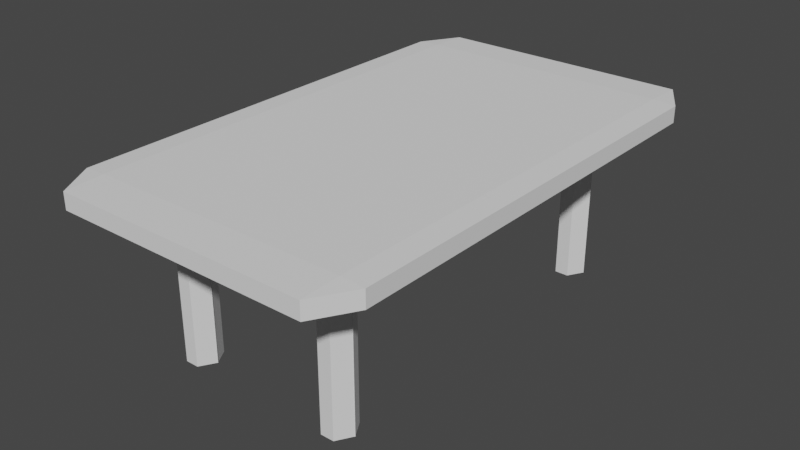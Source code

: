 # Source: table.blend  (saved by Blender 3.3.6; exported with 4.5.12 LTS)
import bpy
from mathutils import Matrix  # noqa: F401  (used for matrix-valued properties, if any)

bpy.ops.wm.read_factory_settings(use_empty=True)
scene = bpy.context.scene
scene.name = 'Scene'

# ---- collections
col_collection = bpy.data.collections.new('Collection'); scene.collection.children.link(col_collection)

# ---- world
world_world = bpy.data.worlds.new('World'); scene.world = world_world
world_world.use_nodes = True; world_world.node_tree.nodes.clear()
_N = world_world.node_tree.nodes; _L = world_world.node_tree.links
n0 = _N.new('ShaderNodeOutputWorld'); n0.name = 'World Output'; n0.location = (300, 300)
n1 = _N.new('ShaderNodeBackground'); n1.name = 'Background'; n1.location = (10, 300)
n1.inputs[0].default_value = (0.05088, 0.05088, 0.05088, 1.0)
_L.new(n1.outputs[0], n0.inputs[0])
n0.is_active_output = True
world_world.color = (0.05088, 0.05088, 0.05088)
world_world.use_sun_shadow = False
world_world.sun_shadow_jitter_overblur = 0.0

# ---- meshes
me_cube_001 = bpy.data.meshes.new('Cube.001')
me_cube_001.from_pydata([(-0.8486, -0.8486, -1.0), (-0.8486, -1.0, -0.8486), (-1.0, -0.8486, -0.8486), (-0.8486, -1.0, 0.8486), (-0.8486, -0.8486, 1.0), (-1.0, -0.8486, 0.8486), (-0.8486, 0.8486, -1.0), (-1.0, 0.8486, -0.8486), (-0.8486, 1.0, -0.8486), (-0.8486, 0.8486, 1.0), (-0.8486, 1.0, 0.8486), (-1.0, 0.8486, 0.8486), (0.8486, -0.8486, -1.0), (1.0, -0.8486, -0.8486), (0.8486, -1.0, -0.8486), (0.8486, -0.8486, 1.0), (0.8486, -1.0, 0.8486), (1.0, -0.8486, 0.8486), (0.8486, 0.8486, -1.0), (0.8486, 1.0, -0.8486), (1.0, 0.8486, -0.8486), (0.8486, 0.8486, 1.0), (1.0, 0.8486, 0.8486), (0.8486, 1.0, 0.8486), (-1.0, 0.8486, -0.8486), (-0.8486, 1.0, -0.8486), (-0.8486, 1.0, 0.8486), (-1.0, 0.8486, 0.8486), (-1.0, 0.8486, -0.8486), (-0.8486, 1.0, -0.8486), (-0.8486, 1.0, 0.8486), (-1.0, 0.8486, 0.8486), (-1.0, 0.8486, -0.8486), (-0.8486, 1.0, -0.8486), (-0.8486, 1.0, 0.8486), (-1.0, 0.8486, 0.8486), (-0.8486, 0.7273, -1.0), (-0.8486, 0.6061, -1.0), (-0.8486, 0.4849, -1.0), (-0.8486, 0.3637, -1.0), (-0.8486, 0.2424, -1.0), (-0.8486, 0.1212, -1.0), (-0.8486, -5.215e-08, -1.0), (-0.8486, -0.1212, -1.0), (-0.8486, -0.2424, -1.0), (-0.8486, -0.3637, -1.0), (-0.8486, -0.4849, -1.0), (-0.8486, -0.6061, -1.0), (-0.8486, -0.7273, -1.0), (-1.0, -0.7273, -0.8486), (-1.0, -0.6061, -0.8486), (-1.0, -0.4849, -0.8486), (-1.0, -0.3637, -0.8486), (-1.0, -0.2424, -0.8486), (-1.0, -0.1212, -0.8486), (-1.0, 5.215e-08, -0.8486), (-1.0, 0.1212, -0.8486), (-1.0, 0.2424, -0.8486), (-1.0, 0.3637, -0.8486), (-1.0, 0.4849, -0.8486), (-1.0, 0.6061, -0.8486), (-1.0, 0.7273, -0.8486), (-0.8486, -0.7273, 1.0), (-0.8486, -0.6061, 1.0), (-0.8486, -0.4849, 1.0), (-0.8486, -0.3637, 1.0), (-0.8486, -0.2424, 1.0), (-0.8486, -0.1212, 1.0), (-0.8486, 5.215e-08, 1.0), (-0.8486, 0.1212, 1.0), (-0.8486, 0.2424, 1.0), (-0.8486, 0.3637, 1.0), (-0.8486, 0.4849, 1.0), (-0.8486, 0.6061, 1.0), (-0.8486, 0.7273, 1.0), (-1.0, 0.7273, 0.8486), (-1.0, 0.6061, 0.8486), (-1.0, 0.4849, 0.8486), (-1.0, 0.3637, 0.8486), (-1.0, 0.2424, 0.8486), (-1.0, 0.1212, 0.8486), (-1.0, -5.215e-08, 0.8486), (-1.0, -0.1212, 0.8486), (-1.0, -0.2424, 0.8486), (-1.0, -0.3637, 0.8486), (-1.0, -0.4849, 0.8486), (-1.0, -0.6061, 0.8486), (-1.0, -0.7273, 0.8486), (0.8486, -0.7273, -1.0), (0.8486, -0.6061, -1.0), (0.8486, -0.4849, -1.0), (0.8486, -0.3637, -1.0), (0.8486, -0.2424, -1.0), (0.8486, -0.1212, -1.0), (0.8486, 5.215e-08, -1.0), (0.8486, 0.1212, -1.0), (0.8486, 0.2424, -1.0), (0.8486, 0.3637, -1.0), (0.8486, 0.4849, -1.0), (0.8486, 0.6061, -1.0), (0.8486, 0.7273, -1.0), (1.0, 0.7273, -0.8486), (1.0, 0.6061, -0.8486), (1.0, 0.4849, -0.8486), (1.0, 0.3637, -0.8486), (1.0, 0.2424, -0.8486), (1.0, 0.1212, -0.8486), (1.0, -5.215e-08, -0.8486), (1.0, -0.1212, -0.8486), (1.0, -0.2424, -0.8486), (1.0, -0.3637, -0.8486), (1.0, -0.4849, -0.8486), (1.0, -0.6061, -0.8486), (1.0, -0.7273, -0.8486), (0.8486, 0.7273, 1.0), (0.8486, 0.6061, 1.0), (0.8486, 0.4849, 1.0), (0.8486, 0.3637, 1.0), (0.8486, 0.2424, 1.0), (0.8486, 0.1212, 1.0), (0.8486, -5.215e-08, 1.0), (0.8486, -0.1212, 1.0), (0.8486, -0.2424, 1.0), (0.8486, -0.3637, 1.0), (0.8486, -0.4849, 1.0), (0.8486, -0.6061, 1.0), (0.8486, -0.7273, 1.0), (1.0, -0.7273, 0.8486), (1.0, -0.6061, 0.8486), (1.0, -0.4849, 0.8486), (1.0, -0.3637, 0.8486), (1.0, -0.2424, 0.8486), (1.0, -0.1212, 0.8486), (1.0, 5.215e-08, 0.8486), (1.0, 0.1212, 0.8486), (1.0, 0.2424, 0.8486), (1.0, 0.3637, 0.8486), (1.0, 0.4849, 0.8486), (1.0, 0.6061, 0.8486), (1.0, 0.7273, 0.8486), (0.0, 0.8486, -1.0), (0.0, 1.0, -0.8486), (0.0, 0.8486, 1.0), (0.0, 1.0, 0.8486), (0.0, -0.8486, -1.0), (0.0, -1.0, -0.8486), (0.0, -0.8486, 1.0), (0.0, -1.0, 0.8486), (0.0, 0.7273, -1.0), (0.0, 0.6061, -1.0), (0.0, 0.4849, -1.0), (0.0, 0.3637, -1.0), (0.0, 0.2424, -1.0), (0.0, 0.1212, -1.0), (0.0, 0.0, -1.0), (0.0, -0.1212, -1.0), (0.0, -0.2424, -1.0), (0.0, -0.3637, -1.0), (0.0, -0.4849, -1.0), (0.0, -0.6061, -1.0), (0.0, -0.7273, -1.0), (0.0, 0.7273, 1.0), (0.0, 0.6061, 1.0), (0.0, 0.4849, 1.0), (0.0, 0.3637, 1.0), (0.0, 0.2424, 1.0), (0.0, 0.1212, 1.0), (0.0, 0.0, 1.0), (0.0, -0.1212, 1.0), (0.0, -0.2424, 1.0), (0.0, -0.3637, 1.0), (0.0, -0.4849, 1.0), (0.0, -0.6061, 1.0), (0.0, -0.7273, 1.0), (-0.4243, 0.8486, -1.0), (-0.4243, 1.0, 0.8486), (-0.4243, -1.0, -0.8486), (-0.4243, -0.8486, 1.0), (-0.4243, 0.7273, -1.0), (-0.4243, 0.6061, -1.0), (-0.4243, 0.4849, -1.0), (-0.4243, 0.3637, -1.0), (-0.4243, 0.2424, -1.0), (-0.4243, 0.1212, -1.0), (-0.4243, -2.608e-08, -1.0), (-0.4243, -0.1212, -1.0), (-0.4243, -0.2424, -1.0), (-0.4243, -0.3637, -1.0), (-0.4243, -0.4849, -1.0), (-0.4243, -0.6061, -1.0), (-0.4243, -0.7273, -1.0), (-0.4243, 1.0, -0.8486), (-0.4243, 0.8486, 1.0), (-0.4243, -0.8486, -1.0), (-0.4243, -1.0, 0.8486), (-0.4243, 0.7273, 1.0), (-0.4243, 0.6061, 1.0), (-0.4243, 0.4849, 1.0), (-0.4243, 0.3637, 1.0), (-0.4243, 0.2424, 1.0), (-0.4243, 0.1212, 1.0), (-0.4243, 2.608e-08, 1.0), (-0.4243, -0.1212, 1.0), (-0.4243, -0.2424, 1.0), (-0.4243, -0.3637, 1.0), (-0.4243, -0.4849, 1.0), (-0.4243, -0.6061, 1.0), (-0.4243, -0.7273, 1.0), (-0.6364, 0.8486, -1.0), (-0.6364, 1.0, 0.8486), (-0.6364, -1.0, -0.8486), (-0.6364, -0.8486, 1.0), (-0.6364, 0.7273, -1.0), (-0.6364, 0.6061, -1.0), (-0.6364, 0.4849, -1.0), (-0.6364, 0.3637, -1.0), (-0.6364, 0.2424, -1.0), (-0.6364, 0.1212, -1.0), (-0.6364, -3.912e-08, -1.0), (-0.6364, -0.1212, -1.0), (-0.6364, -0.2424, -1.0), (-0.6364, -0.3637, -1.0), (-0.6364, -0.4849, -1.0), (-0.6364, -0.6061, -1.0), (-0.6364, -0.7273, -1.0), (-0.6364, 1.0, -0.8486), (-0.6364, 0.8486, 1.0), (-0.6364, -0.8486, -1.0), (-0.6364, -1.0, 0.8486), (-0.6364, 0.7273, 1.0), (-0.6364, 0.6061, 1.0), (-0.6364, 0.4849, 1.0), (-0.6364, 0.3637, 1.0), (-0.6364, 0.2424, 1.0), (-0.6364, 0.1212, 1.0), (-0.6364, 3.912e-08, 1.0), (-0.6364, -0.1212, 1.0), (-0.6364, -0.2424, 1.0), (-0.6364, -0.3637, 1.0), (-0.6364, -0.4849, 1.0), (-0.6364, -0.6061, 1.0), (-0.6364, -0.7273, 1.0), (-0.2121, 1.0, -0.8486), (-0.2121, 0.8486, 1.0), (-0.2121, -0.8486, -1.0), (-0.2121, -1.0, 0.8486), (-0.2121, 0.7273, 1.0), (-0.2121, 0.6061, 1.0), (-0.2121, 0.4849, 1.0), (-0.2121, 0.3637, 1.0), (-0.2121, 0.2424, 1.0), (-0.2121, 0.1212, 1.0), (-0.2121, 1.304e-08, 1.0), (-0.2121, -0.1212, 1.0), (-0.2121, -0.2424, 1.0), (-0.2121, -0.3637, 1.0), (-0.2121, -0.4849, 1.0), (-0.2121, -0.6061, 1.0), (-0.2121, -0.7273, 1.0), (-0.2121, 0.8486, -1.0), (-0.2121, 1.0, 0.8486), (-0.2121, -1.0, -0.8486), (-0.2121, -0.8486, 1.0), (-0.2121, 0.7273, -1.0), (-0.2121, 0.6061, -1.0), (-0.2121, 0.4849, -1.0), (-0.2121, 0.3637, -1.0), (-0.2121, 0.2424, -1.0), (-0.2121, 0.1212, -1.0), (-0.2121, -1.304e-08, -1.0), (-0.2121, -0.1212, -1.0), (-0.2121, -0.2424, -1.0), (-0.2121, -0.3637, -1.0), (-0.2121, -0.4849, -1.0), (-0.2121, -0.6061, -1.0), (-0.2121, -0.7273, -1.0), (0.4243, 1.0, -0.8486), (0.4243, 0.8486, 1.0), (0.4243, -0.8486, -1.0), (0.4243, -1.0, 0.8486), (0.4243, 0.7273, 1.0), (0.4243, 0.6061, 1.0), (0.4243, 0.4849, 1.0), (0.4243, 0.3637, 1.0), (0.4243, 0.2424, 1.0), (0.4243, 0.1212, 1.0), (0.4243, -2.608e-08, 1.0), (0.4243, -0.1212, 1.0), (0.4243, -0.2424, 1.0), (0.4243, -0.3637, 1.0), (0.4243, -0.4849, 1.0), (0.4243, -0.6061, 1.0), (0.4243, -0.7273, 1.0), (0.4243, 0.8486, -1.0), (0.4243, 1.0, 0.8486), (0.4243, -1.0, -0.8486), (0.4243, -0.8486, 1.0), (0.4243, 0.7273, -1.0), (0.4243, 0.6061, -1.0), (0.4243, 0.4849, -1.0), (0.4243, 0.3637, -1.0), (0.4243, 0.2424, -1.0), (0.4243, 0.1212, -1.0), (0.4243, 2.608e-08, -1.0), (0.4243, -0.1212, -1.0), (0.4243, -0.2424, -1.0), (0.4243, -0.3637, -1.0), (0.4243, -0.4849, -1.0), (0.4243, -0.6061, -1.0), (0.4243, -0.7273, -1.0), (0.2066, 0.8486, -1.0), (0.2066, 1.0, 0.8486), (0.2066, -1.0, -0.8486), (0.2066, -0.8486, 1.0), (0.2066, 0.7273, -1.0), (0.2066, 0.6061, -1.0), (0.2066, 0.4849, -1.0), (0.2066, 0.3637, -1.0), (0.2066, 0.2424, -1.0), (0.2066, 0.1212, -1.0), (0.2066, 1.27e-08, -1.0), (0.2066, -0.1212, -1.0), (0.2066, -0.2424, -1.0), (0.2066, -0.3637, -1.0), (0.2066, -0.4849, -1.0), (0.2066, -0.6061, -1.0), (0.2066, -0.7273, -1.0), (0.2066, 1.0, -0.8486), (0.2066, 0.8486, 1.0), (0.2066, -0.8486, -1.0), (0.2066, -1.0, 0.8486), (0.2066, 0.7273, 1.0), (0.2066, 0.6061, 1.0), (0.2066, 0.4849, 1.0), (0.2066, 0.3637, 1.0), (0.2066, 0.2424, 1.0), (0.2066, 0.1212, 1.0), (0.2066, -1.27e-08, 1.0), (0.2066, -0.1212, 1.0), (0.2066, -0.2424, 1.0), (0.2066, -0.3637, 1.0), (0.2066, -0.4849, 1.0), (0.2066, -0.6061, 1.0), (0.2066, -0.7273, 1.0), (0.6364, 1.0, -0.8486), (0.6364, 0.8486, 1.0), (0.6364, -0.8486, -1.0), (0.6364, -1.0, 0.8486), (0.6364, 0.7273, 1.0), (0.6364, 0.6061, 1.0), (0.6364, 0.4849, 1.0), (0.6364, 0.3637, 1.0), (0.6364, 0.2424, 1.0), (0.6364, 0.1212, 1.0), (0.6364, -3.912e-08, 1.0), (0.6364, -0.1212, 1.0), (0.6364, -0.2424, 1.0), (0.6364, -0.3637, 1.0), (0.6364, -0.4849, 1.0), (0.6364, -0.6061, 1.0), (0.6364, -0.7273, 1.0), (0.6364, 0.8486, -1.0), (0.6364, 1.0, 0.8486), (0.6364, -1.0, -0.8486), (0.6364, -0.8486, 1.0), (0.6364, 0.7273, -1.0), (0.6364, 0.6061, -1.0), (0.6364, 0.4849, -1.0), (0.6364, 0.3637, -1.0), (0.6364, 0.2424, -1.0), (0.6364, 0.1212, -1.0), (0.6364, 3.912e-08, -1.0), (0.6364, -0.1212, -1.0), (0.6364, -0.2424, -1.0), (0.6364, -0.3637, -1.0), (0.6364, -0.4849, -1.0), (0.6364, -0.6061, -1.0), (0.6364, -0.7273, -1.0), (-0.8486, -0.6061, -1.246), (-0.8486, -0.4849, -1.246), (-0.8486, -0.3637, -1.246), (-0.8486, -0.2424, -1.246), (-0.8486, -0.1212, -1.246), (-0.8486, -5.215e-08, -1.246), (-0.8486, 0.1212, -1.246), (-0.8486, 0.2424, -1.246), (-0.8486, 0.3637, -1.246), (-0.8486, 0.4849, -1.246), (-0.8486, 0.6061, -1.246), (-0.8486, 0.7273, -1.246), (-0.6364, -1.0, -1.095), (0.6364, -0.8486, -1.246), (1.0, -0.7273, -1.095), (0.8486, 0.7273, -1.246), (0.6364, 1.0, -1.095), (-0.6364, 0.8486, -1.246), (-1.0, 0.7273, -1.095), (-0.8486, -0.7273, -1.246), (0.8486, 1.0, -1.095), (0.8486, 0.8486, -1.246), (1.0, 0.8486, -1.095), (1.0, -0.8486, -1.095), (0.8486, -0.8486, -1.246), (0.8486, -1.0, -1.095), (-1.0, 0.8486, -1.095), (-0.8486, 0.8486, -1.246), (-0.8486, 1.0, -1.095), (-0.8486, -1.0, -1.095), (-0.8486, -0.8486, -1.246), (-1.0, -0.8486, -1.095), (-0.4243, 0.6657, -1.062), (-0.4859, 0.7273, -1.062), (-0.4243, 0.7273, -1.0), (-0.4243, 0.6677, -1.062), (-0.4243, 0.6061, -1.0), (-0.4859, 0.6061, -1.062), (-0.4243, -0.6677, -1.062), (-0.4859, -0.6061, -1.062), (-0.4243, -0.6061, -1.0), (-0.4243, -0.6657, -1.062), (-0.4243, -0.7273, -1.0), (-0.4859, -0.7273, -1.062), (-0.5748, 0.7273, -1.062), (-0.6364, 0.6657, -1.062), (-0.6364, 0.7273, -1.0), (-0.5748, 0.6061, -1.062), (-0.6364, 0.6061, -1.0), (-0.6364, 0.6677, -1.062), (-0.5748, -0.6061, -1.062), (-0.6364, -0.6677, -1.062), (-0.6364, -0.6061, -1.0), (-0.5748, -0.7273, -1.062), (-0.6364, -0.7273, -1.0), (-0.6364, -0.6657, -1.062), (0.5748, 0.7273, -1.062), (0.6364, 0.7273, -1.0), (0.6364, 0.6657, -1.062), (0.4859, 0.7273, -1.062), (0.4243, 0.6657, -1.062), (0.4243, 0.7273, -1.0), (0.5748, 0.6061, -1.062), (0.6364, 0.6677, -1.062), (0.6364, 0.6061, -1.0), (0.4859, 0.6061, -1.062), (0.4243, 0.6061, -1.0), (0.4243, 0.6677, -1.062), (0.5748, -0.6061, -1.062), (0.6364, -0.6061, -1.0), (0.6364, -0.6677, -1.062), (0.4859, -0.6061, -1.062), (0.4243, -0.6677, -1.062), (0.4243, -0.6061, -1.0), (0.5748, -0.7273, -1.062), (0.6364, -0.6657, -1.062), (0.6364, -0.7273, -1.0), (0.4859, -0.7273, -1.062), (0.4243, -0.7273, -1.0), (0.4243, -0.6657, -1.062), (-0.4243, 0.6657, -19.89), (-0.4859, 0.6657, -19.95), (-0.4859, 0.7273, -19.89), (-0.4243, 0.6677, -19.89), (-0.4859, 0.6061, -19.89), (-0.4859, 0.6677, -19.95), (-0.4243, -0.6677, -19.89), (-0.4859, -0.6677, -19.95), (-0.4859, -0.6061, -19.89), (-0.4243, -0.6657, -19.89), (-0.4859, -0.7273, -19.89), (-0.4859, -0.6657, -19.95), (-0.5748, 0.7273, -19.89), (-0.5748, 0.6657, -19.95), (-0.6364, 0.6657, -19.89), (-0.5748, 0.6061, -19.89), (-0.6364, 0.6677, -19.89), (-0.5748, 0.6677, -19.95), (-0.5748, -0.6061, -19.89), (-0.5748, -0.6677, -19.95), (-0.6364, -0.6677, -19.89), (-0.5748, -0.7273, -19.89), (-0.6364, -0.6657, -19.89), (-0.5748, -0.6657, -19.95), (0.5748, 0.7273, -19.89), (0.6364, 0.6657, -19.89), (0.5748, 0.6657, -19.95), (0.4859, 0.7273, -19.89), (0.4859, 0.6657, -19.95), (0.4243, 0.6657, -19.89), (0.5748, 0.6061, -19.89), (0.5748, 0.6677, -19.95), (0.6364, 0.6677, -19.89), (0.4859, 0.6061, -19.89), (0.4243, 0.6677, -19.89), (0.4859, 0.6677, -19.95), (0.5748, -0.6061, -19.89), (0.6364, -0.6677, -19.89), (0.5748, -0.6677, -19.95), (0.4859, -0.6061, -19.89), (0.4859, -0.6677, -19.95), (0.4243, -0.6677, -19.89), (0.5748, -0.7273, -19.89), (0.5748, -0.6657, -19.95), (0.6364, -0.6657, -19.89), (0.4859, -0.7273, -19.89), (0.4243, -0.6657, -19.89), (0.4859, -0.6657, -19.95), (-1.0, -0.7273, -1.095), (-1.0, -0.6061, -1.095), (-1.0, -0.4849, -1.095), (-1.0, -0.3637, -1.095), (-1.0, -0.2424, -1.095), (-1.0, -0.1212, -1.095), (-1.0, 5.215e-08, -1.095), (-1.0, 0.1212, -1.095), (-1.0, 0.2424, -1.095), (-1.0, 0.3637, -1.095), (-1.0, 0.4849, -1.095), (-1.0, 0.6061, -1.095), (0.8486, -0.7273, -1.246), (0.8486, -0.6061, -1.246), (0.8486, -0.4849, -1.246), (0.8486, -0.3637, -1.246), (0.8486, -0.2424, -1.246), (0.8486, -0.1212, -1.246), (0.8486, 5.215e-08, -1.246), (0.8486, 0.1212, -1.246), (0.8486, 0.2424, -1.246), (0.8486, 0.3637, -1.246), (0.8486, 0.4849, -1.246), (0.8486, 0.6061, -1.246), (1.0, 0.7273, -1.095), (1.0, 0.6061, -1.095), (1.0, 0.4849, -1.095), (1.0, 0.3637, -1.095), (1.0, 0.2424, -1.095), (1.0, 0.1212, -1.095), (1.0, -5.215e-08, -1.095), (1.0, -0.1212, -1.095), (1.0, -0.2424, -1.095), (1.0, -0.3637, -1.095), (1.0, -0.4849, -1.095), (1.0, -0.6061, -1.095), (0.2066, 0.8486, -1.246), (1.394e-11, 0.8486, -1.246), (-0.2121, 1.0, -1.095), (1.394e-11, 1.0, -1.095), (-0.2121, -0.8486, -1.246), (1.394e-11, -0.8486, -1.246), (0.2066, -1.0, -1.095), (1.394e-11, -1.0, -1.095), (-0.2121, 0.8486, -1.246), (-0.4243, 0.8486, -1.246), (-0.2121, -1.0, -1.095), (-0.4243, -1.0, -1.095), (-0.6364, 1.0, -1.095), (-0.4243, 1.0, -1.095), (-0.6364, -0.8486, -1.246), (-0.4243, -0.8486, -1.246), (0.2066, 1.0, -1.095), (0.4243, 1.0, -1.095), (0.2066, -0.8486, -1.246), (0.4243, -0.8486, -1.246), (0.6364, 0.8486, -1.246), (0.4243, 0.8486, -1.246), (0.6364, -1.0, -1.095), (0.4243, -1.0, -1.095)], [], [(210, 228, 3, 1), (113, 127, 17, 13), (241, 62, 4, 211), (61, 75, 27, 24), (344, 362, 23, 19), (346, 12, 402, 391), (3, 4, 5), (59, 60, 517, 516), (9, 26, 27), (293, 310, 542, 563), (15, 16, 17), (111, 112, 541, 540), (21, 22, 23), (58, 59, 516, 515), (1, 3, 5, 2), (74, 9, 27, 75), (10, 8, 7, 11), (110, 111, 540, 539), (345, 21, 23, 362), (22, 20, 19, 23), (0, 227, 556, 408), (126, 15, 17, 127), (16, 14, 13, 17), (57, 58, 515, 514), (211, 4, 3, 228), (377, 88, 12, 346), (28, 29, 25, 24), (30, 31, 27, 26), (29, 30, 26, 25), (31, 28, 24, 27), (32, 33, 29, 28), (34, 35, 31, 30), (33, 34, 30, 29), (35, 32, 28, 31), (7, 8, 33, 32), (10, 11, 35, 34), (8, 10, 34, 33), (11, 7, 32, 35), (361, 18, 100, 365), (365, 100, 99, 366), (366, 99, 98, 367), (367, 98, 97, 368), (368, 97, 96, 369), (369, 96, 95, 370), (370, 95, 94, 371), (371, 94, 93, 372), (372, 93, 92, 373), (373, 92, 91, 374), (374, 91, 90, 375), (375, 90, 89, 376), (376, 89, 88, 377), (21, 114, 139, 22), (114, 115, 138, 139), (115, 116, 137, 138), (116, 117, 136, 137), (117, 118, 135, 136), (118, 119, 134, 135), (119, 120, 133, 134), (120, 121, 132, 133), (121, 122, 131, 132), (122, 123, 130, 131), (123, 124, 129, 130), (124, 125, 128, 129), (125, 126, 127, 128), (109, 110, 539, 538), (56, 57, 514, 513), (193, 244, 546, 557), (13, 14, 403, 401), (108, 109, 538, 537), (25, 225, 554, 406), (55, 56, 513, 512), (107, 108, 537, 536), (113, 13, 401, 392), (54, 55, 512, 511), (191, 242, 544, 555), (106, 107, 536, 535), (100, 18, 399, 393), (4, 62, 87, 5), (62, 63, 86, 87), (63, 64, 85, 86), (64, 65, 84, 85), (65, 66, 83, 84), (66, 67, 82, 83), (67, 68, 81, 82), (68, 69, 80, 81), (69, 70, 79, 80), (70, 71, 78, 79), (71, 72, 77, 78), (72, 73, 76, 77), (73, 74, 75, 76), (53, 54, 511, 510), (105, 106, 535, 534), (52, 53, 510, 509), (144, 329, 560, 547), (104, 105, 534, 533), (51, 52, 509, 508), (261, 176, 553, 552), (103, 104, 533, 532), (278, 346, 391, 561), (50, 51, 508, 507), (141, 327, 558, 545), (24, 25, 406, 404), (102, 103, 532, 531), (2, 5, 87, 49), (49, 87, 86, 50), (50, 86, 85, 51), (51, 85, 84, 52), (52, 84, 83, 53), (53, 83, 82, 54), (54, 82, 81, 55), (55, 81, 80, 56), (56, 80, 79, 57), (57, 79, 78, 58), (58, 78, 77, 59), (59, 77, 76, 60), (60, 76, 75, 61), (226, 9, 74, 229), (229, 74, 73, 230), (230, 73, 72, 231), (231, 72, 71, 232), (232, 71, 70, 233), (233, 70, 69, 234), (234, 69, 68, 235), (235, 68, 67, 236), (236, 67, 66, 237), (237, 66, 65, 238), (238, 65, 64, 239), (239, 64, 63, 240), (240, 63, 62, 241), (20, 22, 139, 101), (101, 139, 138, 102), (102, 138, 137, 103), (103, 137, 136, 104), (104, 136, 135, 105), (105, 135, 134, 106), (106, 134, 133, 107), (107, 133, 132, 108), (108, 132, 131, 109), (109, 131, 130, 110), (110, 130, 129, 111), (111, 129, 128, 112), (112, 128, 127, 113), (342, 172, 173, 343), (341, 171, 172, 342), (340, 170, 171, 341), (339, 169, 170, 340), (338, 168, 169, 339), (337, 167, 168, 338), (336, 166, 167, 337), (335, 165, 166, 336), (334, 164, 165, 335), (333, 163, 164, 334), (332, 162, 163, 333), (331, 161, 162, 332), (328, 142, 161, 331), (274, 159, 160, 275), (273, 158, 159, 274), (272, 157, 158, 273), (271, 156, 157, 272), (270, 155, 156, 271), (269, 154, 155, 270), (268, 153, 154, 269), (267, 152, 153, 268), (266, 151, 152, 267), (265, 150, 151, 266), (264, 149, 150, 265), (263, 148, 149, 264), (259, 140, 148, 263), (275, 160, 144, 244), (313, 146, 147, 330), (49, 50, 507, 506), (243, 142, 143, 260), (259, 174, 551, 550), (242, 260, 143, 141), (343, 173, 146, 313), (312, 330, 147, 145), (225, 209, 175, 191), (226, 192, 175, 209), (101, 102, 531, 530), (224, 190, 193, 227), (208, 174, 178, 212), (416, 419, 467, 464), (213, 179, 180, 214), (214, 180, 181, 215), (215, 181, 182, 216), (216, 182, 183, 217), (217, 183, 184, 218), (218, 184, 185, 219), (219, 185, 186, 220), (220, 186, 187, 221), (221, 187, 188, 222), (222, 188, 189, 223), (449, 446, 494, 497), (257, 206, 207, 258), (256, 205, 206, 257), (255, 204, 205, 256), (254, 203, 204, 255), (253, 202, 203, 254), (252, 201, 202, 253), (251, 200, 201, 252), (250, 199, 200, 251), (249, 198, 199, 250), (248, 197, 198, 249), (247, 196, 197, 248), (246, 195, 196, 247), (243, 192, 195, 246), (262, 177, 194, 245), (344, 19, 398, 394), (258, 207, 177, 262), (261, 245, 194, 176), (47, 223, 224, 48), (46, 222, 223, 47), (45, 221, 222, 46), (44, 220, 221, 45), (43, 219, 220, 44), (42, 218, 219, 43), (41, 217, 218, 42), (40, 216, 217, 41), (39, 215, 216, 40), (38, 214, 215, 39), (37, 213, 214, 38), (36, 212, 213, 37), (6, 208, 212, 36), (48, 224, 227, 0), (276, 344, 394, 559), (9, 226, 209, 26), (25, 26, 209, 225), (206, 240, 241, 207), (205, 239, 240, 206), (204, 238, 239, 205), (203, 237, 238, 204), (202, 236, 237, 203), (201, 235, 236, 202), (200, 234, 235, 201), (199, 233, 234, 200), (198, 232, 233, 199), (197, 231, 232, 198), (196, 230, 231, 197), (195, 229, 230, 196), (192, 226, 229, 195), (177, 211, 228, 194), (2, 49, 506, 409), (207, 241, 211, 177), (176, 194, 228, 210), (145, 147, 245, 261), (173, 258, 262, 146), (20, 101, 530, 400), (146, 262, 245, 147), (142, 243, 246, 161), (161, 246, 247, 162), (162, 247, 248, 163), (163, 248, 249, 164), (164, 249, 250, 165), (165, 250, 251, 166), (166, 251, 252, 167), (167, 252, 253, 168), (168, 253, 254, 169), (169, 254, 255, 170), (170, 255, 256, 171), (171, 256, 257, 172), (172, 257, 258, 173), (191, 175, 260, 242), (192, 243, 260, 175), (208, 6, 405, 395), (190, 275, 244, 193), (174, 259, 263, 178), (178, 263, 264, 179), (179, 264, 265, 180), (180, 265, 266, 181), (181, 266, 267, 182), (182, 267, 268, 183), (183, 268, 269, 184), (184, 269, 270, 185), (185, 270, 271, 186), (186, 271, 272, 187), (187, 272, 273, 188), (188, 273, 274, 189), (189, 274, 275, 190), (363, 347, 279, 295), (360, 292, 296, 364), (47, 48, 397, 378), (364, 296, 279, 347), (345, 277, 280, 348), (348, 280, 281, 349), (349, 281, 282, 350), (350, 282, 283, 351), (351, 283, 284, 352), (352, 284, 285, 353), (353, 285, 286, 354), (354, 286, 287, 355), (355, 287, 288, 356), (356, 288, 289, 357), (357, 289, 290, 358), (358, 290, 291, 359), (359, 291, 292, 360), (325, 308, 309, 326), (324, 307, 308, 325), (323, 306, 307, 324), (322, 305, 306, 323), (321, 304, 305, 322), (320, 303, 304, 321), (319, 302, 303, 320), (318, 301, 302, 319), (317, 300, 301, 318), (316, 299, 300, 317), (315, 298, 299, 316), (314, 297, 298, 315), (310, 293, 297, 314), (326, 309, 278, 329), (145, 261, 552, 549), (328, 277, 294, 311), (327, 311, 294, 276), (141, 143, 311, 327), (142, 328, 311, 143), (99, 100, 393, 529), (160, 326, 329, 144), (140, 310, 314, 148), (148, 314, 315, 149), (149, 315, 316, 150), (150, 316, 317, 151), (151, 317, 318, 152), (152, 318, 319, 153), (153, 319, 320, 154), (154, 320, 321, 155), (155, 321, 322, 156), (156, 322, 323, 157), (157, 323, 324, 158), (158, 324, 325, 159), (159, 325, 326, 160), (295, 279, 330, 312), (292, 343, 313, 296), (46, 47, 378, 379), (296, 313, 330, 279), (277, 328, 331, 280), (280, 331, 332, 281), (281, 332, 333, 282), (282, 333, 334, 283), (283, 334, 335, 284), (284, 335, 336, 285), (285, 336, 337, 286), (286, 337, 338, 287), (287, 338, 339, 288), (288, 339, 340, 289), (289, 340, 341, 290), (290, 341, 342, 291), (291, 342, 343, 292), (125, 359, 360, 126), (124, 358, 359, 125), (123, 357, 358, 124), (122, 356, 357, 123), (121, 355, 356, 122), (120, 354, 355, 121), (119, 353, 354, 120), (118, 352, 353, 119), (117, 351, 352, 118), (116, 350, 351, 117), (115, 349, 350, 116), (114, 348, 349, 115), (21, 345, 348, 114), (15, 364, 347, 16), (98, 99, 529, 528), (126, 360, 364, 15), (14, 16, 347, 363), (437, 434, 482, 485), (307, 375, 376, 308), (306, 374, 375, 307), (305, 373, 374, 306), (304, 372, 373, 305), (303, 371, 372, 304), (302, 370, 371, 303), (301, 369, 370, 302), (300, 368, 369, 301), (299, 367, 368, 300), (298, 366, 367, 299), (428, 417, 466, 476), (293, 361, 365, 297), (309, 377, 346, 278), (329, 278, 561, 560), (277, 345, 362, 294), (276, 294, 362, 344), (179, 213, 426, 414), (457, 450, 499, 504), (415, 425, 473, 462), (308, 376, 447, 451), (448, 453, 502, 495), (366, 298, 444, 442), (471, 459, 463, 475), (189, 190, 420, 418), (422, 411, 460, 470), (433, 429, 478, 480), (445, 438, 487, 492), (427, 423, 472, 474), (436, 441, 490, 483), (452, 455, 503, 500), (440, 443, 491, 488), (178, 179, 414, 412), (477, 465, 469, 481), (486, 484, 489, 493), (408, 407, 409), (498, 496, 501, 505), (377, 309, 456, 454), (421, 431, 479, 468), (309, 308, 451, 456), (190, 224, 432, 420), (298, 297, 439, 444), (224, 223, 430, 432), (376, 377, 454, 447), (213, 212, 424, 426), (212, 178, 412, 424), (365, 366, 442, 435), (297, 365, 435, 439), (223, 189, 418, 430), (410, 411, 412), (413, 414, 415), (416, 417, 418), (419, 420, 421), (422, 423, 424), (425, 426, 427), (428, 429, 430), (431, 432, 433), (434, 435, 436), (437, 438, 439), (440, 441, 442), (443, 444, 445), (446, 447, 448), (449, 450, 451), (452, 453, 454), (455, 456, 457), (458, 459, 460), (461, 462, 463), (464, 465, 466), (467, 468, 469), (470, 471, 472), (473, 474, 475), (476, 477, 478), (479, 480, 481), (482, 483, 484), (485, 486, 487), (488, 489, 490), (491, 492, 493), (494, 495, 496), (497, 498, 499), (500, 501, 502), (503, 504, 505), (412, 414, 413, 410), (418, 420, 419, 416), (411, 422, 424, 412), (414, 426, 425, 415), (417, 428, 430, 418), (420, 432, 431, 421), (429, 433, 432, 430), (423, 427, 426, 424), (434, 437, 439, 435), (442, 444, 443, 440), (446, 449, 451, 447), (454, 456, 455, 452), (450, 457, 456, 451), (438, 445, 444, 439), (447, 454, 453, 448), (435, 442, 441, 436), (458, 461, 463, 459), (464, 467, 469, 465), (459, 471, 470, 460), (462, 473, 475, 463), (465, 477, 476, 466), (468, 479, 481, 469), (477, 481, 480, 478), (471, 475, 474, 472), (484, 486, 485, 482), (488, 491, 493, 489), (496, 498, 497, 494), (500, 503, 505, 501), (498, 505, 504, 499), (486, 493, 492, 487), (495, 502, 501, 496), (483, 490, 489, 484), (445, 492, 491, 443), (490, 441, 440, 488), (410, 458, 460, 411), (472, 423, 422, 470), (448, 495, 494, 446), (499, 450, 449, 497), (427, 474, 473, 425), (461, 413, 415, 462), (457, 504, 503, 455), (502, 453, 452, 500), (416, 464, 466, 417), (478, 429, 428, 476), (433, 480, 479, 431), (467, 419, 421, 468), (437, 485, 487, 438), (482, 434, 436, 483), (410, 413, 461, 458), (405, 404, 406), (402, 401, 403), (399, 398, 400), (397, 408, 409, 506), (395, 405, 406, 554), (393, 399, 400, 530), (391, 402, 403, 564), (402, 518, 392, 401), (518, 519, 541, 392), (519, 520, 540, 541), (520, 521, 539, 540), (521, 522, 538, 539), (522, 523, 537, 538), (523, 524, 536, 537), (524, 525, 535, 536), (525, 526, 534, 535), (526, 527, 533, 534), (527, 528, 532, 533), (528, 529, 531, 532), (529, 393, 530, 531), (405, 389, 396, 404), (389, 388, 517, 396), (388, 387, 516, 517), (387, 386, 515, 516), (386, 385, 514, 515), (385, 384, 513, 514), (384, 383, 512, 513), (383, 382, 511, 512), (382, 381, 510, 511), (381, 380, 509, 510), (380, 379, 508, 509), (379, 378, 507, 508), (378, 397, 506, 507), (546, 547, 549, 552), (542, 543, 545, 558), (556, 557, 553, 390), (550, 551, 555, 544), (408, 556, 390, 407), (551, 395, 554, 555), (543, 550, 544, 545), (557, 546, 552, 553), (562, 563, 559, 394), (560, 561, 565, 548), (547, 560, 548, 549), (563, 542, 558, 559), (399, 562, 394, 398), (561, 391, 564, 565), (310, 140, 543, 542), (112, 113, 392, 541), (60, 61, 396, 517), (361, 293, 563, 562), (210, 1, 407, 390), (242, 141, 545, 544), (12, 88, 518, 402), (295, 312, 548, 565), (6, 36, 389, 405), (19, 20, 400, 398), (88, 89, 519, 518), (36, 37, 388, 389), (363, 295, 565, 564), (89, 90, 520, 519), (37, 38, 387, 388), (244, 144, 547, 546), (90, 91, 521, 520), (38, 39, 386, 387), (174, 208, 395, 551), (312, 145, 549, 548), (91, 92, 522, 521), (39, 40, 385, 386), (18, 361, 562, 399), (48, 0, 408, 397), (92, 93, 523, 522), (225, 191, 555, 554), (40, 41, 384, 385), (176, 210, 390, 553), (61, 24, 404, 396), (93, 94, 524, 523), (41, 42, 383, 384), (14, 363, 564, 403), (94, 95, 525, 524), (227, 193, 557, 556), (42, 43, 382, 383), (95, 96, 526, 525), (43, 44, 381, 382), (327, 276, 559, 558), (1, 2, 409, 407), (96, 97, 527, 526), (44, 45, 380, 381), (97, 98, 528, 527), (140, 259, 550, 543), (45, 46, 379, 380)])
_uv = me_cube_001.uv_layers.new(name='UVMap')
_uv.uv.foreach_set('vector', [0.3939, 0.9546, 0.6061, 0.9546, 0.6061, 0.9811, 0.3939, 0.9811, 0.3939, 0.7159, 0.6061, 0.7159, 0.6061, 0.7311, 0.3939, 0.7311, 0.8296, 0.7159, 0.8561, 0.7159, 0.8561, 0.7311, 0.8296, 0.7311, 0.3939, 0.2159, 0.6061, 0.2159, 0.6061, 0.2311, 0.3939, 0.2311, 0.3939, 0.4546, 0.6061, 0.4546, 0.6061, 0.4811, 0.3939, 0.4811, 0.3296, 0.7311, 0.3561, 0.7311, 0.3561, 0.7311, 0.3296, 0.7311, 0.6061, 0.0, 0.625, 0.01893, 0.6061, 0.01893, 0.3939, 0.1856, 0.3939, 0.2008, 0.3939, 0.2008, 0.3939, 0.1856, 0.625, 0.2311, 0.6061, 0.25, 0.6061, 0.2311, 0.303, 0.5189, 0.2758, 0.5189, 0.2758, 0.5189, 0.303, 0.5189, 0.625, 0.7689, 0.6061, 0.7689, 0.6061, 0.75, 0.3939, 0.6856, 0.3939, 0.7008, 0.3939, 0.7008, 0.3939, 0.6856, 0.625, 0.4811, 0.6061, 0.5, 0.6061, 0.4811, 0.3939, 0.1705, 0.3939, 0.1856, 0.3939, 0.1856, 0.3939, 0.1705, 0.3939, 0.0, 0.6061, 0.0, 0.6061, 0.01893, 0.3939, 0.01893, 0.625, 0.2159, 0.625, 0.2311, 0.6061, 0.2311, 0.6061, 0.2159, 0.6061, 0.2689, 0.3939, 0.2689, 0.3939, 0.2311, 0.6061, 0.2311, 0.3939, 0.6705, 0.3939, 0.6856, 0.3939, 0.6856, 0.3939, 0.6705, 0.625, 0.4546, 0.625, 0.4811, 0.6061, 0.4811, 0.6061, 0.4546, 0.6061, 0.5189, 0.3939, 0.5189, 0.3939, 0.4811, 0.6061, 0.4811, 0.1439, 0.7311, 0.1704, 0.7311, 0.1704, 0.7311, 0.1439, 0.7311, 0.6439, 0.7159, 0.6439, 0.7311, 0.6061, 0.7311, 0.6061, 0.7159, 0.6061, 0.7689, 0.3939, 0.7689, 0.3939, 0.7311, 0.6061, 0.7311, 0.3939, 0.1553, 0.3939, 0.1705, 0.3939, 0.1705, 0.3939, 0.1553, 0.625, 0.9546, 0.625, 0.9811, 0.6061, 0.9811, 0.6061, 0.9546, 0.3296, 0.7159, 0.3561, 0.7159, 0.3561, 0.7311, 0.3296, 0.7311, 0.3939, 0.2311, 0.3939, 0.2689, 0.3939, 0.2689, 0.3939, 0.2311, 0.6061, 0.2689, 0.6061, 0.2311, 0.6061, 0.2311, 0.6061, 0.2689, 0.0, 0.0, 0.0, 0.0, 0.0, 0.0, 0.0, 0.0, 0.0, 0.0, 0.0, 0.0, 0.0, 0.0, 0.0, 0.0, 0.3939, 0.2311, 0.3939, 0.2689, 0.3939, 0.2689, 0.3939, 0.2311, 0.6061, 0.2689, 0.6061, 0.2311, 0.6061, 0.2311, 0.6061, 0.2689, 0.0, 0.0, 0.0, 0.0, 0.0, 0.0, 0.0, 0.0, 0.0, 0.0, 0.0, 0.0, 0.0, 0.0, 0.0, 0.0, 0.3939, 0.2311, 0.3939, 0.2689, 0.3939, 0.2689, 0.3939, 0.2311, 0.6061, 0.2689, 0.6061, 0.2311, 0.6061, 0.2311, 0.6061, 0.2689, 0.3939, 0.2689, 0.6061, 0.2689, 0.6061, 0.2689, 0.3939, 0.2689, 0.6061, 0.2311, 0.3939, 0.2311, 0.3939, 0.2311, 0.6061, 0.2311, 0.3296, 0.5189, 0.3561, 0.5189, 0.3561, 0.5341, 0.3296, 0.5341, 0.3296, 0.5341, 0.3561, 0.5341, 0.3561, 0.5492, 0.3296, 0.5492, 0.3296, 0.5492, 0.3561, 0.5492, 0.3561, 0.5644, 0.3296, 0.5644, 0.3296, 0.5644, 0.3561, 0.5644, 0.3561, 0.5795, 0.3296, 0.5795, 0.3296, 0.5795, 0.3561, 0.5795, 0.3561, 0.5947, 0.3296, 0.5947, 0.3296, 0.5947, 0.3561, 0.5947, 0.3561, 0.6098, 0.3296, 0.6098, 0.3296, 0.6098, 0.3561, 0.6098, 0.3561, 0.625, 0.3296, 0.625, 0.3296, 0.625, 0.3561, 0.625, 0.3561, 0.6402, 0.3296, 0.6402, 0.3296, 0.6402, 0.3561, 0.6402, 0.3561, 0.6553, 0.3296, 0.6553, 0.3296, 0.6553, 0.3561, 0.6553, 0.3561, 0.6705, 0.3296, 0.6705, 0.3296, 0.6705, 0.3561, 0.6705, 0.3561, 0.6856, 0.3296, 0.6856, 0.3296, 0.6856, 0.3561, 0.6856, 0.3561, 0.7008, 0.3296, 0.7008, 0.3296, 0.7008, 0.3561, 0.7008, 0.3561, 0.7159, 0.3296, 0.7159, 0.6439, 0.5189, 0.6439, 0.5341, 0.6061, 0.5341, 0.6061, 0.5189, 0.6439, 0.5341, 0.6439, 0.5492, 0.6061, 0.5492, 0.6061, 0.5341, 0.6439, 0.5492, 0.6439, 0.5644, 0.6061, 0.5644, 0.6061, 0.5492, 0.6439, 0.5644, 0.6439, 0.5795, 0.6061, 0.5795, 0.6061, 0.5644, 0.6439, 0.5795, 0.6439, 0.5947, 0.6061, 0.5947, 0.6061, 0.5795, 0.6439, 0.5947, 0.6439, 0.6098, 0.6061, 0.6098, 0.6061, 0.5947, 0.6439, 0.6098, 0.6439, 0.625, 0.6061, 0.625, 0.6061, 0.6098, 0.6439, 0.625, 0.6439, 0.6402, 0.6061, 0.6402, 0.6061, 0.625, 0.6439, 0.6402, 0.6439, 0.6553, 0.6061, 0.6553, 0.6061, 0.6402, 0.6439, 0.6553, 0.6439, 0.6705, 0.6061, 0.6705, 0.6061, 0.6553, 0.6439, 0.6705, 0.6439, 0.6856, 0.6061, 0.6856, 0.6061, 0.6705, 0.6439, 0.6856, 0.6439, 0.7008, 0.6061, 0.7008, 0.6061, 0.6856, 0.6439, 0.7008, 0.6439, 0.7159, 0.6061, 0.7159, 0.6061, 0.7008, 0.3939, 0.6553, 0.3939, 0.6705, 0.3939, 0.6705, 0.3939, 0.6553, 0.3939, 0.1402, 0.3939, 0.1553, 0.3939, 0.1553, 0.3939, 0.1402, 0.197, 0.7311, 0.2235, 0.7311, 0.2235, 0.7311, 0.197, 0.7311, 0.3939, 0.7311, 0.3939, 0.7689, 0.3939, 0.7689, 0.3939, 0.7311, 0.3939, 0.6402, 0.3939, 0.6553, 0.3939, 0.6553, 0.3939, 0.6402, 0.3939, 0.2689, 0.3939, 0.2954, 0.3939, 0.2954, 0.3939, 0.2689, 0.3939, 0.125, 0.3939, 0.1402, 0.3939, 0.1402, 0.3939, 0.125, 0.3939, 0.625, 0.3939, 0.6402, 0.3939, 0.6402, 0.3939, 0.625, 0.3939, 0.7159, 0.3939, 0.7311, 0.3939, 0.7311, 0.3939, 0.7159, 0.3939, 0.1098, 0.3939, 0.125, 0.3939, 0.125, 0.3939, 0.1098, 0.3939, 0.322, 0.3939, 0.3485, 0.3939, 0.3485, 0.3939, 0.322, 0.3939, 0.6098, 0.3939, 0.625, 0.3939, 0.625, 0.3939, 0.6098, 0.3561, 0.5341, 0.3561, 0.5189, 0.3561, 0.5189, 0.3561, 0.5341, 0.625, 0.01893, 0.625, 0.03408, 0.6061, 0.03408, 0.6061, 0.01893, 0.625, 0.03408, 0.625, 0.04924, 0.6061, 0.04924, 0.6061, 0.03408, 0.625, 0.04924, 0.625, 0.06439, 0.6061, 0.06439, 0.6061, 0.04924, 0.625, 0.06439, 0.625, 0.07954, 0.6061, 0.07954, 0.6061, 0.06439, 0.625, 0.07954, 0.625, 0.09469, 0.6061, 0.09469, 0.6061, 0.07954, 0.625, 0.09469, 0.625, 0.1098, 0.6061, 0.1098, 0.6061, 0.09469, 0.625, 0.1098, 0.625, 0.125, 0.6061, 0.125, 0.6061, 0.1098, 0.625, 0.125, 0.625, 0.1402, 0.6061, 0.1402, 0.6061, 0.125, 0.625, 0.1402, 0.625, 0.1553, 0.6061, 0.1553, 0.6061, 0.1402, 0.625, 0.1553, 0.625, 0.1705, 0.6061, 0.1705, 0.6061, 0.1553, 0.625, 0.1705, 0.625, 0.1856, 0.6061, 0.1856, 0.6061, 0.1705, 0.625, 0.1856, 0.625, 0.2008, 0.6061, 0.2008, 0.6061, 0.1856, 0.625, 0.2008, 0.625, 0.2159, 0.6061, 0.2159, 0.6061, 0.2008, 0.3939, 0.09469, 0.3939, 0.1098, 0.3939, 0.1098, 0.3939, 0.09469, 0.3939, 0.5947, 0.3939, 0.6098, 0.3939, 0.6098, 0.3939, 0.5947, 0.3939, 0.07954, 0.3939, 0.09469, 0.3939, 0.09469, 0.3939, 0.07954, 0.25, 0.7311, 0.2758, 0.7311, 0.2758, 0.7311, 0.25, 0.7311, 0.3939, 0.5795, 0.3939, 0.5947, 0.3939, 0.5947, 0.3939, 0.5795, 0.3939, 0.06439, 0.3939, 0.07954, 0.3939, 0.07954, 0.3939, 0.06439, 0.3939, 0.9015, 0.3939, 0.928, 0.3939, 0.928, 0.3939, 0.9015, 0.3939, 0.5644, 0.3939, 0.5795, 0.3939, 0.5795, 0.3939, 0.5644, 0.303, 0.7311, 0.3296, 0.7311, 0.3296, 0.7311, 0.303, 0.7311, 0.3939, 0.04924, 0.3939, 0.06439, 0.3939, 0.06439, 0.3939, 0.04924, 0.3939, 0.375, 0.3939, 0.4008, 0.3939, 0.4008, 0.3939, 0.375, 0.3939, 0.2311, 0.3939, 0.2689, 0.3939, 0.2689, 0.3939, 0.2311, 0.3939, 0.5492, 0.3939, 0.5644, 0.3939, 0.5644, 0.3939, 0.5492, 0.3939, 0.01893, 0.6061, 0.01893, 0.6061, 0.03408, 0.3939, 0.03408, 0.3939, 0.03408, 0.6061, 0.03408, 0.6061, 0.04924, 0.3939, 0.04924, 0.3939, 0.04924, 0.6061, 0.04924, 0.6061, 0.06439, 0.3939, 0.06439, 0.3939, 0.06439, 0.6061, 0.06439, 0.6061, 0.07954, 0.3939, 0.07954, 0.3939, 0.07954, 0.6061, 0.07954, 0.6061, 0.09469, 0.3939, 0.09469, 0.3939, 0.09469, 0.6061, 0.09469, 0.6061, 0.1098, 0.3939, 0.1098, 0.3939, 0.1098, 0.6061, 0.1098, 0.6061, 0.125, 0.3939, 0.125, 0.3939, 0.125, 0.6061, 0.125, 0.6061, 0.1402, 0.3939, 0.1402, 0.3939, 0.1402, 0.6061, 0.1402, 0.6061, 0.1553, 0.3939, 0.1553, 0.3939, 0.1553, 0.6061, 0.1553, 0.6061, 0.1705, 0.3939, 0.1705, 0.3939, 0.1705, 0.6061, 0.1705, 0.6061, 0.1856, 0.3939, 0.1856, 0.3939, 0.1856, 0.6061, 0.1856, 0.6061, 0.2008, 0.3939, 0.2008, 0.3939, 0.2008, 0.6061, 0.2008, 0.6061, 0.2159, 0.3939, 0.2159, 0.8296, 0.5189, 0.8561, 0.5189, 0.8561, 0.5341, 0.8296, 0.5341, 0.8296, 0.5341, 0.8561, 0.5341, 0.8561, 0.5492, 0.8296, 0.5492, 0.8296, 0.5492, 0.8561, 0.5492, 0.8561, 0.5644, 0.8296, 0.5644, 0.8296, 0.5644, 0.8561, 0.5644, 0.8561, 0.5795, 0.8296, 0.5795, 0.8296, 0.5795, 0.8561, 0.5795, 0.8561, 0.5947, 0.8296, 0.5947, 0.8296, 0.5947, 0.8561, 0.5947, 0.8561, 0.6098, 0.8296, 0.6098, 0.8296, 0.6098, 0.8561, 0.6098, 0.8561, 0.625, 0.8296, 0.625, 0.8296, 0.625, 0.8561, 0.625, 0.8561, 0.6402, 0.8296, 0.6402, 0.8296, 0.6402, 0.8561, 0.6402, 0.8561, 0.6553, 0.8296, 0.6553, 0.8296, 0.6553, 0.8561, 0.6553, 0.8561, 0.6705, 0.8296, 0.6705, 0.8296, 0.6705, 0.8561, 0.6705, 0.8561, 0.6856, 0.8296, 0.6856, 0.8296, 0.6856, 0.8561, 0.6856, 0.8561, 0.7008, 0.8296, 0.7008, 0.8296, 0.7008, 0.8561, 0.7008, 0.8561, 0.7159, 0.8296, 0.7159, 0.3939, 0.5189, 0.6061, 0.5189, 0.6061, 0.5341, 0.3939, 0.5341, 0.3939, 0.5341, 0.6061, 0.5341, 0.6061, 0.5492, 0.3939, 0.5492, 0.3939, 0.5492, 0.6061, 0.5492, 0.6061, 0.5644, 0.3939, 0.5644, 0.3939, 0.5644, 0.6061, 0.5644, 0.6061, 0.5795, 0.3939, 0.5795, 0.3939, 0.5795, 0.6061, 0.5795, 0.6061, 0.5947, 0.3939, 0.5947, 0.3939, 0.5947, 0.6061, 0.5947, 0.6061, 0.6098, 0.3939, 0.6098, 0.3939, 0.6098, 0.6061, 0.6098, 0.6061, 0.625, 0.3939, 0.625, 0.3939, 0.625, 0.6061, 0.625, 0.6061, 0.6402, 0.3939, 0.6402, 0.3939, 0.6402, 0.6061, 0.6402, 0.6061, 0.6553, 0.3939, 0.6553, 0.3939, 0.6553, 0.6061, 0.6553, 0.6061, 0.6705, 0.3939, 0.6705, 0.3939, 0.6705, 0.6061, 0.6705, 0.6061, 0.6856, 0.3939, 0.6856, 0.3939, 0.6856, 0.6061, 0.6856, 0.6061, 0.7008, 0.3939, 0.7008, 0.3939, 0.7008, 0.6061, 0.7008, 0.6061, 0.7159, 0.3939, 0.7159, 0.7242, 0.7008, 0.75, 0.7008, 0.75, 0.7159, 0.7242, 0.7159, 0.7242, 0.6856, 0.75, 0.6856, 0.75, 0.7008, 0.7242, 0.7008, 0.7242, 0.6705, 0.75, 0.6705, 0.75, 0.6856, 0.7242, 0.6856, 0.7242, 0.6553, 0.75, 0.6553, 0.75, 0.6705, 0.7242, 0.6705, 0.7242, 0.6402, 0.75, 0.6402, 0.75, 0.6553, 0.7242, 0.6553, 0.7242, 0.625, 0.75, 0.625, 0.75, 0.6402, 0.7242, 0.6402, 0.7242, 0.6098, 0.75, 0.6098, 0.75, 0.625, 0.7242, 0.625, 0.7242, 0.5947, 0.75, 0.5947, 0.75, 0.6098, 0.7242, 0.6098, 0.7242, 0.5795, 0.75, 0.5795, 0.75, 0.5947, 0.7242, 0.5947, 0.7242, 0.5644, 0.75, 0.5644, 0.75, 0.5795, 0.7242, 0.5795, 0.7242, 0.5492, 0.75, 0.5492, 0.75, 0.5644, 0.7242, 0.5644, 0.7242, 0.5341, 0.75, 0.5341, 0.75, 0.5492, 0.7242, 0.5492, 0.7242, 0.5189, 0.75, 0.5189, 0.75, 0.5341, 0.7242, 0.5341, 0.2235, 0.7008, 0.25, 0.7008, 0.25, 0.7159, 0.2235, 0.7159, 0.2235, 0.6856, 0.25, 0.6856, 0.25, 0.7008, 0.2235, 0.7008, 0.2235, 0.6705, 0.25, 0.6705, 0.25, 0.6856, 0.2235, 0.6856, 0.2235, 0.6553, 0.25, 0.6553, 0.25, 0.6705, 0.2235, 0.6705, 0.2235, 0.6402, 0.25, 0.6402, 0.25, 0.6553, 0.2235, 0.6553, 0.2235, 0.625, 0.25, 0.625, 0.25, 0.6402, 0.2235, 0.6402, 0.2235, 0.6098, 0.25, 0.6098, 0.25, 0.625, 0.2235, 0.625, 0.2235, 0.5947, 0.25, 0.5947, 0.25, 0.6098, 0.2235, 0.6098, 0.2235, 0.5795, 0.25, 0.5795, 0.25, 0.5947, 0.2235, 0.5947, 0.2235, 0.5644, 0.25, 0.5644, 0.25, 0.5795, 0.2235, 0.5795, 0.2235, 0.5492, 0.25, 0.5492, 0.25, 0.5644, 0.2235, 0.5644, 0.2235, 0.5341, 0.25, 0.5341, 0.25, 0.5492, 0.2235, 0.5492, 0.2235, 0.5189, 0.25, 0.5189, 0.25, 0.5341, 0.2235, 0.5341, 0.2235, 0.7159, 0.25, 0.7159, 0.25, 0.7311, 0.2235, 0.7311, 0.625, 0.8492, 0.625, 0.875, 0.6061, 0.875, 0.6061, 0.8492, 0.3939, 0.03408, 0.3939, 0.04924, 0.3939, 0.04924, 0.3939, 0.03408, 0.625, 0.3485, 0.625, 0.375, 0.6061, 0.375, 0.6061, 0.3485, 0.2235, 0.5189, 0.197, 0.5189, 0.197, 0.5189, 0.2235, 0.5189, 0.3939, 0.3485, 0.6061, 0.3485, 0.6061, 0.375, 0.3939, 0.375, 0.7242, 0.7159, 0.75, 0.7159, 0.75, 0.7311, 0.7242, 0.7311, 0.3939, 0.8492, 0.6061, 0.8492, 0.6061, 0.875, 0.3939, 0.875, 0.3939, 0.2954, 0.6061, 0.2954, 0.6061, 0.322, 0.3939, 0.322, 0.625, 0.2954, 0.625, 0.322, 0.6061, 0.322, 0.6061, 0.2954, 0.3939, 0.5341, 0.3939, 0.5492, 0.3939, 0.5492, 0.3939, 0.5341, 0.1704, 0.7159, 0.197, 0.7159, 0.197, 0.7311, 0.1704, 0.7311, 0.1704, 0.5189, 0.197, 0.5189, 0.197, 0.5341, 0.1704, 0.5341, 0.197, 0.7085, 0.197, 0.7082, 0.197, 0.7082, 0.197, 0.7085, 0.1704, 0.5492, 0.197, 0.5492, 0.197, 0.5644, 0.1704, 0.5644, 0.1704, 0.5644, 0.197, 0.5644, 0.197, 0.5795, 0.1704, 0.5795, 0.1704, 0.5795, 0.197, 0.5795, 0.197, 0.5947, 0.1704, 0.5947, 0.1704, 0.5947, 0.197, 0.5947, 0.197, 0.6098, 0.1704, 0.6098, 0.1704, 0.6098, 0.197, 0.6098, 0.197, 0.625, 0.1704, 0.625, 0.1704, 0.625, 0.197, 0.625, 0.197, 0.6402, 0.1704, 0.6402, 0.1704, 0.6402, 0.197, 0.6402, 0.197, 0.6553, 0.1704, 0.6553, 0.1704, 0.6553, 0.197, 0.6553, 0.197, 0.6705, 0.1704, 0.6705, 0.1704, 0.6705, 0.197, 0.6705, 0.197, 0.6856, 0.1704, 0.6856, 0.1704, 0.6856, 0.197, 0.6856, 0.197, 0.7008, 0.1704, 0.7008, 0.3107, 0.7008, 0.3218, 0.7008, 0.3218, 0.7008, 0.3107, 0.7008, 0.7765, 0.7008, 0.803, 0.7008, 0.803, 0.7159, 0.7765, 0.7159, 0.7765, 0.6856, 0.803, 0.6856, 0.803, 0.7008, 0.7765, 0.7008, 0.7765, 0.6705, 0.803, 0.6705, 0.803, 0.6856, 0.7765, 0.6856, 0.7765, 0.6553, 0.803, 0.6553, 0.803, 0.6705, 0.7765, 0.6705, 0.7765, 0.6402, 0.803, 0.6402, 0.803, 0.6553, 0.7765, 0.6553, 0.7765, 0.625, 0.803, 0.625, 0.803, 0.6402, 0.7765, 0.6402, 0.7765, 0.6098, 0.803, 0.6098, 0.803, 0.625, 0.7765, 0.625, 0.7765, 0.5947, 0.803, 0.5947, 0.803, 0.6098, 0.7765, 0.6098, 0.7765, 0.5795, 0.803, 0.5795, 0.803, 0.5947, 0.7765, 0.5947, 0.7765, 0.5644, 0.803, 0.5644, 0.803, 0.5795, 0.7765, 0.5795, 0.7765, 0.5492, 0.803, 0.5492, 0.803, 0.5644, 0.7765, 0.5644, 0.7765, 0.5341, 0.803, 0.5341, 0.803, 0.5492, 0.7765, 0.5492, 0.7765, 0.5189, 0.803, 0.5189, 0.803, 0.5341, 0.7765, 0.5341, 0.625, 0.9015, 0.625, 0.928, 0.6061, 0.928, 0.6061, 0.9015, 0.3939, 0.4546, 0.3939, 0.4811, 0.3939, 0.4811, 0.3939, 0.4546, 0.7765, 0.7159, 0.803, 0.7159, 0.803, 0.7311, 0.7765, 0.7311, 0.3939, 0.9015, 0.6061, 0.9015, 0.6061, 0.928, 0.3939, 0.928, 0.1439, 0.7008, 0.1704, 0.7008, 0.1704, 0.7159, 0.1439, 0.7159, 0.1439, 0.6856, 0.1704, 0.6856, 0.1704, 0.7008, 0.1439, 0.7008, 0.1439, 0.6705, 0.1704, 0.6705, 0.1704, 0.6856, 0.1439, 0.6856, 0.1439, 0.6553, 0.1704, 0.6553, 0.1704, 0.6705, 0.1439, 0.6705, 0.1439, 0.6402, 0.1704, 0.6402, 0.1704, 0.6553, 0.1439, 0.6553, 0.1439, 0.625, 0.1704, 0.625, 0.1704, 0.6402, 0.1439, 0.6402, 0.1439, 0.6098, 0.1704, 0.6098, 0.1704, 0.625, 0.1439, 0.625, 0.1439, 0.5947, 0.1704, 0.5947, 0.1704, 0.6098, 0.1439, 0.6098, 0.1439, 0.5795, 0.1704, 0.5795, 0.1704, 0.5947, 0.1439, 0.5947, 0.1439, 0.5644, 0.1704, 0.5644, 0.1704, 0.5795, 0.1439, 0.5795, 0.1439, 0.5492, 0.1704, 0.5492, 0.1704, 0.5644, 0.1439, 0.5644, 0.1439, 0.5341, 0.1704, 0.5341, 0.1704, 0.5492, 0.1439, 0.5492, 0.1439, 0.5189, 0.1704, 0.5189, 0.1704, 0.5341, 0.1439, 0.5341, 0.1439, 0.7159, 0.1704, 0.7159, 0.1704, 0.7311, 0.1439, 0.7311, 0.3939, 0.428, 0.3939, 0.4546, 0.3939, 0.4546, 0.3939, 0.428, 0.625, 0.2689, 0.625, 0.2954, 0.6061, 0.2954, 0.6061, 0.2689, 0.3939, 0.2689, 0.6061, 0.2689, 0.6061, 0.2954, 0.3939, 0.2954, 0.803, 0.7008, 0.8296, 0.7008, 0.8296, 0.7159, 0.803, 0.7159, 0.803, 0.6856, 0.8296, 0.6856, 0.8296, 0.7008, 0.803, 0.7008, 0.803, 0.6705, 0.8296, 0.6705, 0.8296, 0.6856, 0.803, 0.6856, 0.803, 0.6553, 0.8296, 0.6553, 0.8296, 0.6705, 0.803, 0.6705, 0.803, 0.6402, 0.8296, 0.6402, 0.8296, 0.6553, 0.803, 0.6553, 0.803, 0.625, 0.8296, 0.625, 0.8296, 0.6402, 0.803, 0.6402, 0.803, 0.6098, 0.8296, 0.6098, 0.8296, 0.625, 0.803, 0.625, 0.803, 0.5947, 0.8296, 0.5947, 0.8296, 0.6098, 0.803, 0.6098, 0.803, 0.5795, 0.8296, 0.5795, 0.8296, 0.5947, 0.803, 0.5947, 0.803, 0.5644, 0.8296, 0.5644, 0.8296, 0.5795, 0.803, 0.5795, 0.803, 0.5492, 0.8296, 0.5492, 0.8296, 0.5644, 0.803, 0.5644, 0.803, 0.5341, 0.8296, 0.5341, 0.8296, 0.5492, 0.803, 0.5492, 0.803, 0.5189, 0.8296, 0.5189, 0.8296, 0.5341, 0.803, 0.5341, 0.625, 0.928, 0.625, 0.9546, 0.6061, 0.9546, 0.6061, 0.928, 0.3939, 0.01893, 0.3939, 0.03408, 0.3939, 0.03408, 0.3939, 0.01893, 0.803, 0.7159, 0.8296, 0.7159, 0.8296, 0.7311, 0.803, 0.7311, 0.3939, 0.928, 0.6061, 0.928, 0.6061, 0.9546, 0.3939, 0.9546, 0.3939, 0.875, 0.6061, 0.875, 0.6061, 0.9015, 0.3939, 0.9015, 0.75, 0.7159, 0.7765, 0.7159, 0.7765, 0.7311, 0.75, 0.7311, 0.3939, 0.5189, 0.3939, 0.5341, 0.3939, 0.5341, 0.3939, 0.5189, 0.625, 0.875, 0.625, 0.9015, 0.6061, 0.9015, 0.6061, 0.875, 0.75, 0.5189, 0.7765, 0.5189, 0.7765, 0.5341, 0.75, 0.5341, 0.75, 0.5341, 0.7765, 0.5341, 0.7765, 0.5492, 0.75, 0.5492, 0.75, 0.5492, 0.7765, 0.5492, 0.7765, 0.5644, 0.75, 0.5644, 0.75, 0.5644, 0.7765, 0.5644, 0.7765, 0.5795, 0.75, 0.5795, 0.75, 0.5795, 0.7765, 0.5795, 0.7765, 0.5947, 0.75, 0.5947, 0.75, 0.5947, 0.7765, 0.5947, 0.7765, 0.6098, 0.75, 0.6098, 0.75, 0.6098, 0.7765, 0.6098, 0.7765, 0.625, 0.75, 0.625, 0.75, 0.625, 0.7765, 0.625, 0.7765, 0.6402, 0.75, 0.6402, 0.75, 0.6402, 0.7765, 0.6402, 0.7765, 0.6553, 0.75, 0.6553, 0.75, 0.6553, 0.7765, 0.6553, 0.7765, 0.6705, 0.75, 0.6705, 0.75, 0.6705, 0.7765, 0.6705, 0.7765, 0.6856, 0.75, 0.6856, 0.75, 0.6856, 0.7765, 0.6856, 0.7765, 0.7008, 0.75, 0.7008, 0.75, 0.7008, 0.7765, 0.7008, 0.7765, 0.7159, 0.75, 0.7159, 0.3939, 0.322, 0.6061, 0.322, 0.6061, 0.3485, 0.3939, 0.3485, 0.625, 0.322, 0.625, 0.3485, 0.6061, 0.3485, 0.6061, 0.322, 0.1704, 0.5189, 0.1439, 0.5189, 0.1439, 0.5189, 0.1704, 0.5189, 0.197, 0.7159, 0.2235, 0.7159, 0.2235, 0.7311, 0.197, 0.7311, 0.197, 0.5189, 0.2235, 0.5189, 0.2235, 0.5341, 0.197, 0.5341, 0.197, 0.5341, 0.2235, 0.5341, 0.2235, 0.5492, 0.197, 0.5492, 0.197, 0.5492, 0.2235, 0.5492, 0.2235, 0.5644, 0.197, 0.5644, 0.197, 0.5644, 0.2235, 0.5644, 0.2235, 0.5795, 0.197, 0.5795, 0.197, 0.5795, 0.2235, 0.5795, 0.2235, 0.5947, 0.197, 0.5947, 0.197, 0.5947, 0.2235, 0.5947, 0.2235, 0.6098, 0.197, 0.6098, 0.197, 0.6098, 0.2235, 0.6098, 0.2235, 0.625, 0.197, 0.625, 0.197, 0.625, 0.2235, 0.625, 0.2235, 0.6402, 0.197, 0.6402, 0.197, 0.6402, 0.2235, 0.6402, 0.2235, 0.6553, 0.197, 0.6553, 0.197, 0.6553, 0.2235, 0.6553, 0.2235, 0.6705, 0.197, 0.6705, 0.197, 0.6705, 0.2235, 0.6705, 0.2235, 0.6856, 0.197, 0.6856, 0.197, 0.6856, 0.2235, 0.6856, 0.2235, 0.7008, 0.197, 0.7008, 0.197, 0.7008, 0.2235, 0.7008, 0.2235, 0.7159, 0.197, 0.7159, 0.3939, 0.7954, 0.6061, 0.7954, 0.6061, 0.822, 0.3939, 0.822, 0.6704, 0.7159, 0.697, 0.7159, 0.697, 0.7311, 0.6704, 0.7311, 0.1439, 0.7008, 0.1439, 0.7159, 0.1439, 0.7159, 0.1439, 0.7008, 0.625, 0.7954, 0.625, 0.822, 0.6061, 0.822, 0.6061, 0.7954, 0.6704, 0.5189, 0.697, 0.5189, 0.697, 0.5341, 0.6704, 0.5341, 0.6704, 0.5341, 0.697, 0.5341, 0.697, 0.5492, 0.6704, 0.5492, 0.6704, 0.5492, 0.697, 0.5492, 0.697, 0.5644, 0.6704, 0.5644, 0.6704, 0.5644, 0.697, 0.5644, 0.697, 0.5795, 0.6704, 0.5795, 0.6704, 0.5795, 0.697, 0.5795, 0.697, 0.5947, 0.6704, 0.5947, 0.6704, 0.5947, 0.697, 0.5947, 0.697, 0.6098, 0.6704, 0.6098, 0.6704, 0.6098, 0.697, 0.6098, 0.697, 0.625, 0.6704, 0.625, 0.6704, 0.625, 0.697, 0.625, 0.697, 0.6402, 0.6704, 0.6402, 0.6704, 0.6402, 0.697, 0.6402, 0.697, 0.6553, 0.6704, 0.6553, 0.6704, 0.6553, 0.697, 0.6553, 0.697, 0.6705, 0.6704, 0.6705, 0.6704, 0.6705, 0.697, 0.6705, 0.697, 0.6856, 0.6704, 0.6856, 0.6704, 0.6856, 0.697, 0.6856, 0.697, 0.7008, 0.6704, 0.7008, 0.6704, 0.7008, 0.697, 0.7008, 0.697, 0.7159, 0.6704, 0.7159, 0.2758, 0.7008, 0.303, 0.7008, 0.303, 0.7159, 0.2758, 0.7159, 0.2758, 0.6856, 0.303, 0.6856, 0.303, 0.7008, 0.2758, 0.7008, 0.2758, 0.6705, 0.303, 0.6705, 0.303, 0.6856, 0.2758, 0.6856, 0.2758, 0.6553, 0.303, 0.6553, 0.303, 0.6705, 0.2758, 0.6705, 0.2758, 0.6402, 0.303, 0.6402, 0.303, 0.6553, 0.2758, 0.6553, 0.2758, 0.625, 0.303, 0.625, 0.303, 0.6402, 0.2758, 0.6402, 0.2758, 0.6098, 0.303, 0.6098, 0.303, 0.625, 0.2758, 0.625, 0.2758, 0.5947, 0.303, 0.5947, 0.303, 0.6098, 0.2758, 0.6098, 0.2758, 0.5795, 0.303, 0.5795, 0.303, 0.5947, 0.2758, 0.5947, 0.2758, 0.5644, 0.303, 0.5644, 0.303, 0.5795, 0.2758, 0.5795, 0.2758, 0.5492, 0.303, 0.5492, 0.303, 0.5644, 0.2758, 0.5644, 0.2758, 0.5341, 0.303, 0.5341, 0.303, 0.5492, 0.2758, 0.5492, 0.2758, 0.5189, 0.303, 0.5189, 0.303, 0.5341, 0.2758, 0.5341, 0.2758, 0.7159, 0.303, 0.7159, 0.303, 0.7311, 0.2758, 0.7311, 0.3939, 0.875, 0.3939, 0.9015, 0.3939, 0.9015, 0.3939, 0.875, 0.625, 0.4008, 0.625, 0.428, 0.6061, 0.428, 0.6061, 0.4008, 0.3939, 0.4008, 0.6061, 0.4008, 0.6061, 0.428, 0.3939, 0.428, 0.3939, 0.375, 0.6061, 0.375, 0.6061, 0.4008, 0.3939, 0.4008, 0.625, 0.375, 0.625, 0.4008, 0.6061, 0.4008, 0.6061, 0.375, 0.3561, 0.5492, 0.3561, 0.5341, 0.3561, 0.5341, 0.3561, 0.5492, 0.25, 0.7159, 0.2758, 0.7159, 0.2758, 0.7311, 0.25, 0.7311, 0.25, 0.5189, 0.2758, 0.5189, 0.2758, 0.5341, 0.25, 0.5341, 0.25, 0.5341, 0.2758, 0.5341, 0.2758, 0.5492, 0.25, 0.5492, 0.25, 0.5492, 0.2758, 0.5492, 0.2758, 0.5644, 0.25, 0.5644, 0.25, 0.5644, 0.2758, 0.5644, 0.2758, 0.5795, 0.25, 0.5795, 0.25, 0.5795, 0.2758, 0.5795, 0.2758, 0.5947, 0.25, 0.5947, 0.25, 0.5947, 0.2758, 0.5947, 0.2758, 0.6098, 0.25, 0.6098, 0.25, 0.6098, 0.2758, 0.6098, 0.2758, 0.625, 0.25, 0.625, 0.25, 0.625, 0.2758, 0.625, 0.2758, 0.6402, 0.25, 0.6402, 0.25, 0.6402, 0.2758, 0.6402, 0.2758, 0.6553, 0.25, 0.6553, 0.25, 0.6553, 0.2758, 0.6553, 0.2758, 0.6705, 0.25, 0.6705, 0.25, 0.6705, 0.2758, 0.6705, 0.2758, 0.6856, 0.25, 0.6856, 0.25, 0.6856, 0.2758, 0.6856, 0.2758, 0.7008, 0.25, 0.7008, 0.25, 0.7008, 0.2758, 0.7008, 0.2758, 0.7159, 0.25, 0.7159, 0.3939, 0.822, 0.6061, 0.822, 0.6061, 0.8492, 0.3939, 0.8492, 0.697, 0.7159, 0.7242, 0.7159, 0.7242, 0.7311, 0.697, 0.7311, 0.1439, 0.6856, 0.1439, 0.7008, 0.1439, 0.7008, 0.1439, 0.6856, 0.625, 0.822, 0.625, 0.8492, 0.6061, 0.8492, 0.6061, 0.822, 0.697, 0.5189, 0.7242, 0.5189, 0.7242, 0.5341, 0.697, 0.5341, 0.697, 0.5341, 0.7242, 0.5341, 0.7242, 0.5492, 0.697, 0.5492, 0.697, 0.5492, 0.7242, 0.5492, 0.7242, 0.5644, 0.697, 0.5644, 0.697, 0.5644, 0.7242, 0.5644, 0.7242, 0.5795, 0.697, 0.5795, 0.697, 0.5795, 0.7242, 0.5795, 0.7242, 0.5947, 0.697, 0.5947, 0.697, 0.5947, 0.7242, 0.5947, 0.7242, 0.6098, 0.697, 0.6098, 0.697, 0.6098, 0.7242, 0.6098, 0.7242, 0.625, 0.697, 0.625, 0.697, 0.625, 0.7242, 0.625, 0.7242, 0.6402, 0.697, 0.6402, 0.697, 0.6402, 0.7242, 0.6402, 0.7242, 0.6553, 0.697, 0.6553, 0.697, 0.6553, 0.7242, 0.6553, 0.7242, 0.6705, 0.697, 0.6705, 0.697, 0.6705, 0.7242, 0.6705, 0.7242, 0.6856, 0.697, 0.6856, 0.697, 0.6856, 0.7242, 0.6856, 0.7242, 0.7008, 0.697, 0.7008, 0.697, 0.7008, 0.7242, 0.7008, 0.7242, 0.7159, 0.697, 0.7159, 0.6439, 0.7008, 0.6704, 0.7008, 0.6704, 0.7159, 0.6439, 0.7159, 0.6439, 0.6856, 0.6704, 0.6856, 0.6704, 0.7008, 0.6439, 0.7008, 0.6439, 0.6705, 0.6704, 0.6705, 0.6704, 0.6856, 0.6439, 0.6856, 0.6439, 0.6553, 0.6704, 0.6553, 0.6704, 0.6705, 0.6439, 0.6705, 0.6439, 0.6402, 0.6704, 0.6402, 0.6704, 0.6553, 0.6439, 0.6553, 0.6439, 0.625, 0.6704, 0.625, 0.6704, 0.6402, 0.6439, 0.6402, 0.6439, 0.6098, 0.6704, 0.6098, 0.6704, 0.625, 0.6439, 0.625, 0.6439, 0.5947, 0.6704, 0.5947, 0.6704, 0.6098, 0.6439, 0.6098, 0.6439, 0.5795, 0.6704, 0.5795, 0.6704, 0.5947, 0.6439, 0.5947, 0.6439, 0.5644, 0.6704, 0.5644, 0.6704, 0.5795, 0.6439, 0.5795, 0.6439, 0.5492, 0.6704, 0.5492, 0.6704, 0.5644, 0.6439, 0.5644, 0.6439, 0.5341, 0.6704, 0.5341, 0.6704, 0.5492, 0.6439, 0.5492, 0.6439, 0.5189, 0.6704, 0.5189, 0.6704, 0.5341, 0.6439, 0.5341, 0.625, 0.7689, 0.625, 0.7954, 0.6061, 0.7954, 0.6061, 0.7689, 0.3561, 0.5644, 0.3561, 0.5492, 0.3561, 0.5492, 0.3561, 0.5644, 0.6439, 0.7159, 0.6704, 0.7159, 0.6704, 0.7311, 0.6439, 0.7311, 0.3939, 0.7689, 0.6061, 0.7689, 0.6061, 0.7954, 0.3939, 0.7954, 0.3107, 0.5341, 0.3218, 0.5341, 0.3218, 0.5341, 0.3107, 0.5341, 0.303, 0.6856, 0.3296, 0.6856, 0.3296, 0.7008, 0.303, 0.7008, 0.303, 0.6705, 0.3296, 0.6705, 0.3296, 0.6856, 0.303, 0.6856, 0.303, 0.6553, 0.3296, 0.6553, 0.3296, 0.6705, 0.303, 0.6705, 0.303, 0.6402, 0.3296, 0.6402, 0.3296, 0.6553, 0.303, 0.6553, 0.303, 0.625, 0.3296, 0.625, 0.3296, 0.6402, 0.303, 0.6402, 0.303, 0.6098, 0.3296, 0.6098, 0.3296, 0.625, 0.303, 0.625, 0.303, 0.5947, 0.3296, 0.5947, 0.3296, 0.6098, 0.303, 0.6098, 0.303, 0.5795, 0.3296, 0.5795, 0.3296, 0.5947, 0.303, 0.5947, 0.303, 0.5644, 0.3296, 0.5644, 0.3296, 0.5795, 0.303, 0.5795, 0.303, 0.5492, 0.3296, 0.5492, 0.3296, 0.5644, 0.303, 0.5644, 0.1782, 0.7008, 0.1893, 0.7008, 0.1893, 0.7008, 0.1782, 0.7008, 0.303, 0.5189, 0.3296, 0.5189, 0.3296, 0.5341, 0.303, 0.5341, 0.303, 0.7159, 0.3296, 0.7159, 0.3296, 0.7311, 0.303, 0.7311, 0.2758, 0.7311, 0.303, 0.7311, 0.303, 0.7311, 0.2758, 0.7311, 0.625, 0.428, 0.625, 0.4546, 0.6061, 0.4546, 0.6061, 0.428, 0.3939, 0.428, 0.6061, 0.428, 0.6061, 0.4546, 0.3939, 0.4546, 0.197, 0.5492, 0.1704, 0.5492, 0.1704, 0.5492, 0.197, 0.5492, 0.303, 0.7082, 0.303, 0.7085, 0.303, 0.7085, 0.303, 0.7082, 0.1893, 0.5492, 0.1782, 0.5492, 0.1782, 0.5492, 0.1893, 0.5492, 0.303, 0.7008, 0.3296, 0.7008, 0.3296, 0.7008, 0.303, 0.7008, 0.3296, 0.7085, 0.3296, 0.7082, 0.3296, 0.7082, 0.3296, 0.7085, 0.3296, 0.5492, 0.303, 0.5492, 0.303, 0.5492, 0.3296, 0.5492, 0.1782, 0.5418, 0.1893, 0.5418, 0.1893, 0.5415, 0.1782, 0.5415, 0.197, 0.7008, 0.197, 0.7159, 0.197, 0.7159, 0.197, 0.7008, 0.1782, 0.5341, 0.1893, 0.5341, 0.1893, 0.5341, 0.1782, 0.5341, 0.1704, 0.7082, 0.1704, 0.7085, 0.1704, 0.7085, 0.1704, 0.7082, 0.303, 0.5415, 0.303, 0.5418, 0.303, 0.5418, 0.303, 0.5415, 0.1704, 0.5415, 0.1704, 0.5418, 0.1704, 0.5418, 0.1704, 0.5415, 0.3296, 0.5418, 0.3296, 0.5415, 0.3296, 0.5415, 0.3296, 0.5418, 0.3218, 0.7159, 0.3107, 0.7159, 0.3107, 0.7159, 0.3218, 0.7159, 0.3218, 0.5492, 0.3107, 0.5492, 0.3107, 0.5492, 0.3218, 0.5492, 0.197, 0.5341, 0.197, 0.5492, 0.197, 0.5492, 0.197, 0.5341, 0.1782, 0.7085, 0.1893, 0.7085, 0.1893, 0.7082, 0.1782, 0.7082, 0.3107, 0.5418, 0.3218, 0.5418, 0.3218, 0.5415, 0.3107, 0.5415, 0.1439, 0.7311, 0.1439, 0.75, 0.125, 0.7311, 0.3107, 0.7085, 0.3218, 0.7085, 0.3218, 0.7082, 0.3107, 0.7082, 0.3296, 0.7159, 0.303, 0.7159, 0.303, 0.7159, 0.3296, 0.7159, 0.1893, 0.7159, 0.1782, 0.7159, 0.1782, 0.7159, 0.1893, 0.7159, 0.303, 0.7159, 0.303, 0.7008, 0.303, 0.7008, 0.303, 0.7159, 0.197, 0.7159, 0.1704, 0.7159, 0.1704, 0.7159, 0.197, 0.7159, 0.303, 0.5492, 0.303, 0.5341, 0.303, 0.5341, 0.303, 0.5492, 0.1704, 0.7159, 0.1704, 0.7008, 0.1704, 0.7008, 0.1704, 0.7159, 0.3296, 0.7008, 0.3296, 0.7159, 0.3296, 0.7159, 0.3296, 0.7008, 0.1704, 0.5492, 0.1704, 0.5341, 0.1704, 0.5341, 0.1704, 0.5492, 0.1704, 0.5341, 0.197, 0.5341, 0.197, 0.5341, 0.1704, 0.5341, 0.3296, 0.5341, 0.3296, 0.5492, 0.3296, 0.5492, 0.3296, 0.5341, 0.303, 0.5341, 0.3296, 0.5341, 0.3296, 0.5341, 0.303, 0.5341, 0.1704, 0.7008, 0.197, 0.7008, 0.197, 0.7008, 0.1704, 0.7008, 0.197, 0.5418, 0.1893, 0.5341, 0.197, 0.5341, 0.197, 0.5415, 0.197, 0.5492, 0.1893, 0.5492, 0.197, 0.7085, 0.1893, 0.7008, 0.197, 0.7008, 0.197, 0.7082, 0.197, 0.7159, 0.1893, 0.7159, 0.1782, 0.5341, 0.1704, 0.5418, 0.1704, 0.5341, 0.1782, 0.5492, 0.1704, 0.5492, 0.1704, 0.5415, 0.1782, 0.7008, 0.1704, 0.7085, 0.1704, 0.7008, 0.1782, 0.7159, 0.1704, 0.7159, 0.1704, 0.7082, 0.3218, 0.5341, 0.3296, 0.5341, 0.3296, 0.5418, 0.3107, 0.5341, 0.303, 0.5418, 0.303, 0.5341, 0.3218, 0.5492, 0.3296, 0.5415, 0.3296, 0.5492, 0.3107, 0.5492, 0.303, 0.5492, 0.303, 0.5415, 0.3218, 0.7008, 0.3296, 0.7008, 0.3296, 0.7085, 0.3107, 0.7008, 0.303, 0.7085, 0.303, 0.7008, 0.3218, 0.7159, 0.3296, 0.7082, 0.3296, 0.7159, 0.3107, 0.7159, 0.303, 0.7159, 0.303, 0.7082, 0.197, 0.5418, 0.1893, 0.5418, 0.1893, 0.5341, 0.197, 0.5415, 0.1893, 0.5492, 0.1893, 0.5415, 0.197, 0.7085, 0.1893, 0.7085, 0.1893, 0.7008, 0.197, 0.7082, 0.1893, 0.7159, 0.1893, 0.7082, 0.1782, 0.5341, 0.1782, 0.5418, 0.1704, 0.5418, 0.1782, 0.5492, 0.1704, 0.5415, 0.1782, 0.5415, 0.1782, 0.7008, 0.1782, 0.7085, 0.1704, 0.7085, 0.1782, 0.7159, 0.1704, 0.7082, 0.1782, 0.7082, 0.3218, 0.5341, 0.3296, 0.5418, 0.3218, 0.5418, 0.3107, 0.5341, 0.3107, 0.5418, 0.303, 0.5418, 0.3218, 0.5492, 0.3218, 0.5415, 0.3296, 0.5415, 0.3107, 0.5492, 0.303, 0.5415, 0.3107, 0.5415, 0.3218, 0.7008, 0.3296, 0.7085, 0.3218, 0.7085, 0.3107, 0.7008, 0.3107, 0.7085, 0.303, 0.7085, 0.3218, 0.7159, 0.3218, 0.7082, 0.3296, 0.7082, 0.3107, 0.7159, 0.303, 0.7082, 0.3107, 0.7082, 0.197, 0.5341, 0.197, 0.5492, 0.197, 0.5415, 0.197, 0.5418, 0.197, 0.7008, 0.197, 0.7159, 0.197, 0.7082, 0.197, 0.7085, 0.1893, 0.5341, 0.1782, 0.5341, 0.1704, 0.5341, 0.197, 0.5341, 0.197, 0.5492, 0.1704, 0.5492, 0.1782, 0.5492, 0.1893, 0.5492, 0.1893, 0.7008, 0.1782, 0.7008, 0.1704, 0.7008, 0.197, 0.7008, 0.197, 0.7159, 0.1704, 0.7159, 0.1782, 0.7159, 0.1893, 0.7159, 0.1704, 0.7085, 0.1704, 0.7082, 0.1704, 0.7159, 0.1704, 0.7008, 0.1704, 0.5418, 0.1704, 0.5415, 0.1704, 0.5492, 0.1704, 0.5341, 0.3218, 0.5341, 0.3107, 0.5341, 0.303, 0.5341, 0.3296, 0.5341, 0.3296, 0.5492, 0.303, 0.5492, 0.3107, 0.5492, 0.3218, 0.5492, 0.3218, 0.7008, 0.3107, 0.7008, 0.303, 0.7008, 0.3296, 0.7008, 0.3296, 0.7159, 0.303, 0.7159, 0.3107, 0.7159, 0.3218, 0.7159, 0.303, 0.7085, 0.303, 0.7082, 0.303, 0.7159, 0.303, 0.7008, 0.303, 0.5418, 0.303, 0.5415, 0.303, 0.5492, 0.303, 0.5341, 0.3296, 0.7008, 0.3296, 0.7159, 0.3296, 0.7082, 0.3296, 0.7085, 0.3296, 0.5341, 0.3296, 0.5492, 0.3296, 0.5415, 0.3296, 0.5418, 0.197, 0.5418, 0.197, 0.5415, 0.1893, 0.5415, 0.1893, 0.5418, 0.197, 0.7085, 0.197, 0.7082, 0.1893, 0.7082, 0.1893, 0.7085, 0.1893, 0.5418, 0.1782, 0.5418, 0.1782, 0.5341, 0.1893, 0.5341, 0.1893, 0.5492, 0.1782, 0.5492, 0.1782, 0.5415, 0.1893, 0.5415, 0.1893, 0.7085, 0.1782, 0.7085, 0.1782, 0.7008, 0.1893, 0.7008, 0.1893, 0.7159, 0.1782, 0.7159, 0.1782, 0.7082, 0.1893, 0.7082, 0.1782, 0.7085, 0.1782, 0.7082, 0.1704, 0.7082, 0.1704, 0.7085, 0.1782, 0.5418, 0.1782, 0.5415, 0.1704, 0.5415, 0.1704, 0.5418, 0.3218, 0.5418, 0.3107, 0.5418, 0.3107, 0.5341, 0.3218, 0.5341, 0.3218, 0.5492, 0.3107, 0.5492, 0.3107, 0.5415, 0.3218, 0.5415, 0.3218, 0.7085, 0.3107, 0.7085, 0.3107, 0.7008, 0.3218, 0.7008, 0.3218, 0.7159, 0.3107, 0.7159, 0.3107, 0.7082, 0.3218, 0.7082, 0.3107, 0.7085, 0.3107, 0.7082, 0.303, 0.7082, 0.303, 0.7085, 0.3107, 0.5418, 0.3107, 0.5415, 0.303, 0.5415, 0.303, 0.5418, 0.3296, 0.7085, 0.3296, 0.7082, 0.3218, 0.7082, 0.3218, 0.7085, 0.3296, 0.5418, 0.3296, 0.5415, 0.3218, 0.5415, 0.3218, 0.5418, 0.303, 0.5415, 0.303, 0.5415, 0.3107, 0.5492, 0.3107, 0.5492, 0.3296, 0.5415, 0.3296, 0.5415, 0.3218, 0.5492, 0.3218, 0.5492, 0.197, 0.5418, 0.197, 0.5418, 0.1893, 0.5341, 0.1893, 0.5341, 0.1704, 0.5418, 0.1704, 0.5418, 0.1782, 0.5341, 0.1782, 0.5341, 0.3296, 0.7085, 0.3296, 0.7085, 0.3218, 0.7008, 0.3218, 0.7008, 0.303, 0.7085, 0.303, 0.7085, 0.3107, 0.7008, 0.3107, 0.7008, 0.1704, 0.5415, 0.1704, 0.5415, 0.1782, 0.5492, 0.1782, 0.5492, 0.197, 0.5415, 0.197, 0.5415, 0.1893, 0.5492, 0.1893, 0.5492, 0.303, 0.7082, 0.303, 0.7082, 0.3107, 0.7159, 0.3107, 0.7159, 0.3296, 0.7082, 0.3296, 0.7082, 0.3218, 0.7159, 0.3218, 0.7159, 0.197, 0.7085, 0.197, 0.7085, 0.1893, 0.7008, 0.1893, 0.7008, 0.1704, 0.7085, 0.1704, 0.7085, 0.1782, 0.7008, 0.1782, 0.7008, 0.1704, 0.7082, 0.1704, 0.7082, 0.1782, 0.7159, 0.1782, 0.7159, 0.197, 0.7082, 0.197, 0.7082, 0.1893, 0.7159, 0.1893, 0.7159, 0.3107, 0.5341, 0.3107, 0.5341, 0.303, 0.5418, 0.303, 0.5418, 0.3218, 0.5341, 0.3218, 0.5341, 0.3296, 0.5418, 0.3296, 0.5418, 0.197, 0.5418, 0.197, 0.5415, 0.197, 0.5415, 0.197, 0.5418, 0.1439, 0.5189, 0.125, 0.5189, 0.1439, 0.5, 0.3561, 0.7311, 0.375, 0.7311, 0.3561, 0.75, 0.3561, 0.5189, 0.3561, 0.5, 0.375, 0.5189, 0.1439, 0.7159, 0.1439, 0.7311, 0.125, 0.7311, 0.125, 0.7159, 0.1704, 0.5189, 0.1439, 0.5189, 0.1439, 0.5, 0.1704, 0.5, 0.3561, 0.5341, 0.3561, 0.5189, 0.3939, 0.5189, 0.3939, 0.5341, 0.3296, 0.7311, 0.3561, 0.7311, 0.3561, 0.75, 0.3296, 0.75, 0.3561, 0.7311, 0.3561, 0.7159, 0.3939, 0.7159, 0.3939, 0.7311, 0.3561, 0.7159, 0.3561, 0.7008, 0.3939, 0.7008, 0.3939, 0.7159, 0.3561, 0.7008, 0.3561, 0.6856, 0.3939, 0.6856, 0.3939, 0.7008, 0.3561, 0.6856, 0.3561, 0.6705, 0.3939, 0.6705, 0.3939, 0.6856, 0.3561, 0.6705, 0.3561, 0.6553, 0.3939, 0.6553, 0.3939, 0.6705, 0.3561, 0.6553, 0.3561, 0.6402, 0.3939, 0.6402, 0.3939, 0.6553, 0.3561, 0.6402, 0.3561, 0.625, 0.3939, 0.625, 0.3939, 0.6402, 0.3561, 0.625, 0.3561, 0.6098, 0.3939, 0.6098, 0.3939, 0.625, 0.3561, 0.6098, 0.3561, 0.5947, 0.3939, 0.5947, 0.3939, 0.6098, 0.3561, 0.5947, 0.3561, 0.5795, 0.3939, 0.5795, 0.3939, 0.5947, 0.3561, 0.5795, 0.3561, 0.5644, 0.3939, 0.5644, 0.3939, 0.5795, 0.3561, 0.5644, 0.3561, 0.5492, 0.3939, 0.5492, 0.3939, 0.5644, 0.3561, 0.5492, 0.3561, 0.5341, 0.3939, 0.5341, 0.3939, 0.5492, 0.1439, 0.5189, 0.1439, 0.5341, 0.125, 0.5341, 0.125, 0.5189, 0.1439, 0.5341, 0.1439, 0.5492, 0.125, 0.5492, 0.125, 0.5341, 0.1439, 0.5492, 0.1439, 0.5644, 0.125, 0.5644, 0.125, 0.5492, 0.1439, 0.5644, 0.1439, 0.5795, 0.125, 0.5795, 0.125, 0.5644, 0.1439, 0.5795, 0.1439, 0.5947, 0.125, 0.5947, 0.125, 0.5795, 0.1439, 0.5947, 0.1439, 0.6098, 0.125, 0.6098, 0.125, 0.5947, 0.1439, 0.6098, 0.1439, 0.625, 0.125, 0.625, 0.125, 0.6098, 0.1439, 0.625, 0.1439, 0.6402, 0.125, 0.6402, 0.125, 0.625, 0.1439, 0.6402, 0.1439, 0.6553, 0.125, 0.6553, 0.125, 0.6402, 0.1439, 0.6553, 0.1439, 0.6705, 0.125, 0.6705, 0.125, 0.6553, 0.1439, 0.6705, 0.1439, 0.6856, 0.125, 0.6856, 0.125, 0.6705, 0.1439, 0.6856, 0.1439, 0.7008, 0.125, 0.7008, 0.125, 0.6856, 0.1439, 0.7008, 0.1439, 0.7159, 0.125, 0.7159, 0.125, 0.7008, 0.2235, 0.7311, 0.25, 0.7311, 0.25, 0.75, 0.2235, 0.75, 0.2758, 0.5189, 0.25, 0.5189, 0.25, 0.5, 0.2758, 0.5, 0.1704, 0.7311, 0.197, 0.7311, 0.197, 0.75, 0.1704, 0.75, 0.2235, 0.5189, 0.197, 0.5189, 0.197, 0.5, 0.2235, 0.5, 0.1439, 0.7311, 0.1704, 0.7311, 0.1704, 0.75, 0.1439, 0.75, 0.197, 0.5189, 0.1704, 0.5189, 0.1704, 0.5, 0.197, 0.5, 0.25, 0.5189, 0.2235, 0.5189, 0.2235, 0.5, 0.25, 0.5, 0.197, 0.7311, 0.2235, 0.7311, 0.2235, 0.75, 0.197, 0.75, 0.3296, 0.5189, 0.303, 0.5189, 0.303, 0.5, 0.3296, 0.5, 0.2758, 0.7311, 0.303, 0.7311, 0.303, 0.75, 0.2758, 0.75, 0.25, 0.7311, 0.2758, 0.7311, 0.2758, 0.75, 0.25, 0.75, 0.303, 0.5189, 0.2758, 0.5189, 0.2758, 0.5, 0.303, 0.5, 0.3561, 0.5189, 0.3296, 0.5189, 0.3296, 0.5, 0.3561, 0.5, 0.303, 0.7311, 0.3296, 0.7311, 0.3296, 0.75, 0.303, 0.75, 0.2758, 0.5189, 0.25, 0.5189, 0.25, 0.5189, 0.2758, 0.5189, 0.3939, 0.7008, 0.3939, 0.7159, 0.3939, 0.7159, 0.3939, 0.7008, 0.3939, 0.2008, 0.3939, 0.2159, 0.3939, 0.2159, 0.3939, 0.2008, 0.3296, 0.5189, 0.303, 0.5189, 0.303, 0.5189, 0.3296, 0.5189, 0.3939, 0.9546, 0.3939, 0.9811, 0.3939, 0.9811, 0.3939, 0.9546, 0.3939, 0.3485, 0.3939, 0.375, 0.3939, 0.375, 0.3939, 0.3485, 0.3561, 0.7311, 0.3561, 0.7159, 0.3561, 0.7159, 0.3561, 0.7311, 0.3939, 0.822, 0.3939, 0.8492, 0.3939, 0.8492, 0.3939, 0.822, 0.1439, 0.5189, 0.1439, 0.5341, 0.1439, 0.5341, 0.1439, 0.5189, 0.3939, 0.4811, 0.3939, 0.5189, 0.3939, 0.5189, 0.3939, 0.4811, 0.3561, 0.7159, 0.3561, 0.7008, 0.3561, 0.7008, 0.3561, 0.7159, 0.1439, 0.5341, 0.1439, 0.5492, 0.1439, 0.5492, 0.1439, 0.5341, 0.3939, 0.7954, 0.3939, 0.822, 0.3939, 0.822, 0.3939, 0.7954, 0.3561, 0.7008, 0.3561, 0.6856, 0.3561, 0.6856, 0.3561, 0.7008, 0.1439, 0.5492, 0.1439, 0.5644, 0.1439, 0.5644, 0.1439, 0.5492, 0.2235, 0.7311, 0.25, 0.7311, 0.25, 0.7311, 0.2235, 0.7311, 0.3561, 0.6856, 0.3561, 0.6705, 0.3561, 0.6705, 0.3561, 0.6856, 0.1439, 0.5644, 0.1439, 0.5795, 0.1439, 0.5795, 0.1439, 0.5644, 0.197, 0.5189, 0.1704, 0.5189, 0.1704, 0.5189, 0.197, 0.5189, 0.3939, 0.8492, 0.3939, 0.875, 0.3939, 0.875, 0.3939, 0.8492, 0.3561, 0.6705, 0.3561, 0.6553, 0.3561, 0.6553, 0.3561, 0.6705, 0.1439, 0.5795, 0.1439, 0.5947, 0.1439, 0.5947, 0.1439, 0.5795, 0.3561, 0.5189, 0.3296, 0.5189, 0.3296, 0.5189, 0.3561, 0.5189, 0.1439, 0.7159, 0.1439, 0.7311, 0.1439, 0.7311, 0.1439, 0.7159, 0.3561, 0.6553, 0.3561, 0.6402, 0.3561, 0.6402, 0.3561, 0.6553, 0.3939, 0.2954, 0.3939, 0.322, 0.3939, 0.322, 0.3939, 0.2954, 0.1439, 0.5947, 0.1439, 0.6098, 0.1439, 0.6098, 0.1439, 0.5947, 0.3939, 0.928, 0.3939, 0.9546, 0.3939, 0.9546, 0.3939, 0.928, 0.3939, 0.2159, 0.3939, 0.2311, 0.3939, 0.2311, 0.3939, 0.2159, 0.3561, 0.6402, 0.3561, 0.625, 0.3561, 0.625, 0.3561, 0.6402, 0.1439, 0.6098, 0.1439, 0.625, 0.1439, 0.625, 0.1439, 0.6098, 0.3939, 0.7689, 0.3939, 0.7954, 0.3939, 0.7954, 0.3939, 0.7689, 0.3561, 0.625, 0.3561, 0.6098, 0.3561, 0.6098, 0.3561, 0.625, 0.1704, 0.7311, 0.197, 0.7311, 0.197, 0.7311, 0.1704, 0.7311, 0.1439, 0.625, 0.1439, 0.6402, 0.1439, 0.6402, 0.1439, 0.625, 0.3561, 0.6098, 0.3561, 0.5947, 0.3561, 0.5947, 0.3561, 0.6098, 0.1439, 0.6402, 0.1439, 0.6553, 0.1439, 0.6553, 0.1439, 0.6402, 0.3939, 0.4008, 0.3939, 0.428, 0.3939, 0.428, 0.3939, 0.4008, 0.3939, 0.0, 0.3939, 0.01893, 0.3939, 0.01893, 0.3939, 0.0, 0.3561, 0.5947, 0.3561, 0.5795, 0.3561, 0.5795, 0.3561, 0.5947, 0.1439, 0.6553, 0.1439, 0.6705, 0.1439, 0.6705, 0.1439, 0.6553, 0.3561, 0.5795, 0.3561, 0.5644, 0.3561, 0.5644, 0.3561, 0.5795, 0.25, 0.5189, 0.2235, 0.5189, 0.2235, 0.5189, 0.25, 0.5189, 0.1439, 0.6705, 0.1439, 0.6856, 0.1439, 0.6856, 0.1439, 0.6705])
me_cube_001.update()

# ---- objects
ob_cube = bpy.data.objects.new('Cube', me_cube_001)

# ---- transforms, parenting, visibility, modifiers, constraints
ob_cube.location = (0.0, 0.0, 2.0)
ob_cube.scale = (1.775, 3.0, 0.1)

# ---- collection membership
col_collection.objects.link(ob_cube)

# ---- scene / render settings (as saved in the file)
scene.frame_start = 1; scene.frame_end = 250; scene.frame_set(0)
scene.render.engine = 'BLENDER_EEVEE_NEXT'
scene.cycles.sampling_pattern = 'TABULATED_SOBOL'
scene.cycles.use_light_tree = False
scene.view_settings.view_transform = 'Filmic'
bpy.context.view_layer.update()

# ---- added for rendering (the .blend has no active camera and no usable light): camera, sun
cam_auto = bpy.data.cameras.new('AutoCamera')
cam_auto.lens = 50.0
cam_auto.sensor_width = 36.0
cam_auto.clip_end = 1000.0
ob_auto_camera = bpy.data.objects.new('AutoCamera', cam_auto)
scene.collection.objects.link(ob_auto_camera)
ob_auto_camera.location = (6.73475, -8.0817, 6.44042)
ob_auto_camera.rotation_euler = (1.09748, -7.21219e-08, 0.694738)
scene.camera = ob_auto_camera
light_auto_sun = bpy.data.lights.new('AutoSun', 'SUN')
light_auto_sun.energy = 3.0
light_auto_sun.angle = 0.0523599
ob_auto_sun = bpy.data.objects.new('AutoSun', light_auto_sun)
scene.collection.objects.link(ob_auto_sun)
ob_auto_sun.rotation_euler = (0.872665, 0.174533, 0.523599)
bpy.context.view_layer.update()
